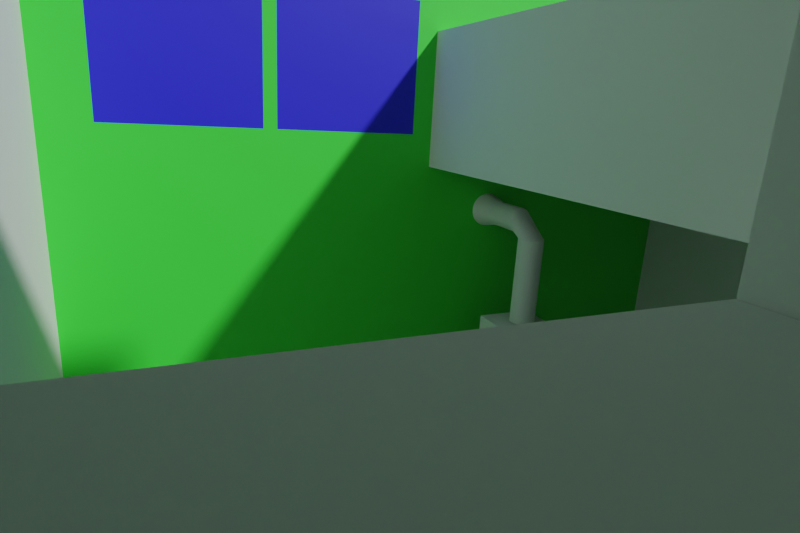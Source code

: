# Source: house.blend  (saved by Blender 2.90.8; exported with 4.5.12 LTS)
import bpy
from mathutils import Matrix  # noqa: F401  (used for matrix-valued properties, if any)

bpy.ops.wm.read_factory_settings(use_empty=True)
scene = bpy.context.scene
scene.name = 'Scene'

# ---- collections
col_living_room = bpy.data.collections.new('Living Room'); scene.collection.children.link(col_living_room)
col_kitchen = bpy.data.collections.new('Kitchen'); scene.collection.children.link(col_kitchen)

# ---- materials (node trees are filled in below, after node groups)
mat_material_001 = bpy.data.materials.new('Material.001')
mat_material_001.use_transparent_shadow = False
mat_material_002 = bpy.data.materials.new('Material.002')
mat_material_002.use_transparent_shadow = False

# ---- material node trees
mat_material_001.use_nodes = True; mat_material_001.node_tree.nodes.clear()
_N = mat_material_001.node_tree.nodes; _L = mat_material_001.node_tree.links
n0 = _N.new('ShaderNodeBsdfPrincipled'); n0.name = 'Principled BSDF'; n0.location = (10, 300)
n0.distribution = 'GGX'
n0.subsurface_method = 'BURLEY'
n0.inputs[0].default_value = (0.05195, 0.8, 0.0514, 1.0)
n0.inputs[3].default_value = 1.45
n0.inputs[27].default_value = (0.0, 0.0, 0.0, 1.0)
n0.inputs[28].default_value = 1.0
n1 = _N.new('ShaderNodeOutputMaterial'); n1.name = 'Material Output'; n1.location = (300, 300)
_L.new(n0.outputs[0], n1.inputs[0])
n1.is_active_output = True
mat_material_002.use_nodes = True; mat_material_002.node_tree.nodes.clear()
_N = mat_material_002.node_tree.nodes; _L = mat_material_002.node_tree.links
n0 = _N.new('ShaderNodeBsdfPrincipled'); n0.name = 'Principled BSDF'; n0.location = (10, 300)
n0.distribution = 'GGX'
n0.subsurface_method = 'BURLEY'
n0.inputs[0].default_value = (0.01982, 0.01812, 0.8, 1.0)
n0.inputs[3].default_value = 1.45
n0.inputs[27].default_value = (0.0, 0.0, 0.0, 1.0)
n0.inputs[28].default_value = 1.0
n1 = _N.new('ShaderNodeOutputMaterial'); n1.name = 'Material Output'; n1.location = (300, 300)
_L.new(n0.outputs[0], n1.inputs[0])
n1.is_active_output = True

# ---- world
world_world = bpy.data.worlds.new('World'); scene.world = world_world
world_world.use_nodes = True; world_world.node_tree.nodes.clear()
_N = world_world.node_tree.nodes; _L = world_world.node_tree.links
n0 = _N.new('ShaderNodeOutputWorld'); n0.name = 'World Output'; n0.location = (300, 300)
n1 = _N.new('ShaderNodeBackground'); n1.name = 'Background'; n1.location = (10, 300)
n1.inputs[0].default_value = (0.05088, 0.05088, 0.05088, 1.0)
_L.new(n1.outputs[0], n0.inputs[0])
n0.is_active_output = True
world_world.color = (0.05088, 0.05088, 0.05088)
world_world.use_sun_shadow = False
world_world.sun_shadow_jitter_overblur = 0.0

# ---- cameras
cam_camera_002 = bpy.data.cameras.new('Camera.002')
cam_camera_002.lens = 25.17
cam_camera_002.show_background_images = True
cam_camera_002.lens_unit = 'FOV'
cam_camera = bpy.data.cameras.new('Camera')
cam_camera.lens = 22.39
cam_camera.show_background_images = True
cam_camera.lens_unit = 'FOV'

# ---- meshes
me_plane_002 = bpy.data.meshes.new('Plane.002')
me_plane_002.from_pydata([(-0.4874, -0.5873, -5.96e-08), (-0.4874, -0.5873, 7.117), (-0.4874, -0.1386, -5.96e-08), (-0.4874, -0.1386, 7.117), (0.2912, -0.5873, -5.96e-08), (0.2912, -0.5873, 7.117), (0.2912, -0.1386, -5.96e-08), (0.2912, -0.1386, 7.117)], [], [(0, 1, 3, 2), (2, 3, 7, 6), (6, 7, 5, 4), (4, 5, 1, 0), (2, 6, 4, 0), (7, 3, 1, 5)])
_uv = me_plane_002.uv_layers.new(name='UVMap')
_uv.uv.foreach_set('vector', [0.375, 0.0, 0.625, 0.0, 0.625, 0.25, 0.375, 0.25, 0.375, 0.25, 0.625, 0.25, 0.625, 0.5, 0.375, 0.5, 0.375, 0.5, 0.625, 0.5, 0.625, 0.75, 0.375, 0.75, 0.375, 0.75, 0.625, 0.75, 0.625, 1.0, 0.375, 1.0, 0.125, 0.5, 0.375, 0.5, 0.375, 0.75, 0.125, 0.75, 0.625, 0.5, 0.875, 0.5, 0.875, 0.75, 0.625, 0.75])
me_plane_002.use_remesh_fix_poles = True
me_plane_002.use_remesh_preserve_attributes = False
me_plane_002.use_mirror_vertex_groups = False
me_plane_002.update()
me_plane_003 = bpy.data.meshes.new('Plane.003')
me_plane_003.from_pydata([(-1.026, -3.411, 0.0), (0.7235, -3.411, 0.0), (-1.026, 1.0, 0.0), (0.7235, 1.0, 0.0)], [], [(0, 1, 3, 2)])
_uv = me_plane_003.uv_layers.new(name='UVMap')
_uv.uv.foreach_set('vector', [0.0, 0.0, 1.0, 0.0, 1.0, 1.0, 0.0, 1.0])
me_plane_003.use_remesh_fix_poles = True
me_plane_003.use_remesh_preserve_attributes = False
me_plane_003.use_mirror_vertex_groups = False
me_plane_003.update()
me_cube_001 = bpy.data.meshes.new('Cube.001')
me_cube_001.from_pydata([(-1.244, -1.0, -0.05951), (-1.244, -1.0, 6.223), (-1.244, -0.8111, -0.05951), (-1.244, -0.8111, 6.223), (9.095, -1.0, -0.05951), (9.095, -1.0, 6.223), (9.095, -0.8111, -0.05951), (9.095, -0.8111, 6.223), (6.133, -0.8111, -0.05951), (6.133, -0.8111, 6.223), (6.133, -1.0, -0.05951), (6.133, -1.0, 6.223), (3.939, -0.8111, -0.05951), (3.939, -1.0, 6.223), (3.939, -0.8111, 6.223), (3.939, -1.0, -0.05951), (3.778, -0.8111, -0.05951), (3.778, -1.0, 6.223), (3.778, -0.8111, 6.223), (3.778, -1.0, -0.05951), (-0.4694, -0.8111, -0.05951), (-0.4694, -1.0, 6.223), (-0.4694, -0.8111, 6.223), (-0.4694, -1.0, -0.05951), (-1.244, -1.0, 3.538), (-1.244, -0.8111, 3.538), (9.095, -0.8111, 3.538), (9.095, -1.0, 3.538), (6.133, -1.0, 3.538), (6.133, -0.8111, 3.538), (3.939, -0.8111, 3.538), (3.939, -1.0, 3.538), (3.778, -0.8111, 3.538), (3.778, -1.0, 3.538), (-0.4694, -0.8111, 3.538), (-0.4694, -1.0, 3.538), (-1.244, -1.0, 4.019), (-1.244, -0.8111, 4.019), (9.095, -0.8111, 4.019), (9.095, -1.0, 4.019), (6.133, -1.0, 4.019), (6.133, -0.8111, 4.019), (3.939, -0.8111, 4.019), (3.939, -1.0, 4.019), (3.778, -0.8111, 4.019), (3.778, -1.0, 4.019), (-0.4694, -0.8111, 4.019), (-0.4694, -1.0, 4.019), (1.558, -0.8111, 6.223), (1.558, -1.0, -0.05951), (1.558, -0.8111, -0.05951), (1.558, -1.0, 6.223), (1.558, -1.0, 3.538), (1.558, -0.8111, 3.538), (1.558, -1.0, 4.019), (1.558, -0.8111, 4.019), (1.743, -0.8111, 6.223), (1.743, -1.0, -0.05951), (1.743, -0.8111, 3.538), (1.743, -0.8111, 4.019), (1.743, -0.8111, -0.05951), (1.743, -1.0, 6.223), (1.743, -1.0, 3.538), (1.743, -1.0, 4.019), (-1.244, -1.0, 5.873), (-1.244, -0.8111, 5.873), (9.095, -0.8111, 5.873), (9.095, -1.0, 5.873), (6.133, -1.0, 5.873), (6.133, -0.8111, 5.873), (3.939, -0.8111, 5.873), (3.939, -1.0, 5.873), (3.778, -0.8111, 5.873), (3.778, -1.0, 5.873), (-0.4694, -0.8111, 5.873), (-0.4694, -1.0, 5.873), (1.558, -1.0, 5.873), (1.558, -0.8111, 5.873), (1.743, -1.0, 5.873), (1.743, -0.8111, 5.873), (-1.244, -1.0, 7.743), (-1.244, -0.8111, 7.743), (6.133, -0.8111, 7.743), (9.095, -0.8111, 7.743), (9.095, -1.0, 7.743), (-0.4694, -1.0, 7.743), (3.939, -0.8111, 7.743), (6.133, -1.0, 7.743), (3.939, -1.0, 7.743), (3.778, -0.8111, 7.743), (3.778, -1.0, 7.743), (1.743, -0.8111, 7.743), (1.558, -1.0, 7.743), (-0.4694, -0.8111, 7.743), (1.558, -0.8111, 7.743), (1.743, -1.0, 7.743)], [], [(64, 1, 3, 65), (69, 9, 7, 66), (66, 7, 5, 67), (75, 21, 1, 64), (8, 6, 4, 10), (61, 17, 90, 95), (22, 3, 81, 93), (12, 8, 10, 15), (67, 5, 11, 68), (70, 14, 9, 69), (72, 18, 14, 70), (16, 12, 15, 19), (5, 7, 83, 84), (68, 11, 13, 71), (60, 16, 19, 57), (79, 56, 18, 72), (18, 56, 91, 89), (71, 13, 17, 73), (65, 3, 22, 74), (2, 20, 23, 0), (11, 5, 84, 87), (76, 51, 21, 75), (49, 52, 35, 23), (2, 25, 34, 20), (15, 31, 33, 19), (60, 58, 32, 16), (10, 28, 31, 15), (16, 32, 30, 12), (12, 30, 29, 8), (4, 27, 28, 10), (23, 35, 24, 0), (6, 26, 27, 4), (8, 29, 26, 6), (0, 24, 25, 2), (52, 54, 47, 35), (25, 37, 46, 34), (31, 43, 45, 33), (58, 59, 44, 32), (28, 40, 43, 31), (32, 44, 42, 30), (30, 42, 41, 29), (27, 39, 40, 28), (35, 47, 36, 24), (26, 38, 39, 27), (29, 41, 38, 26), (24, 36, 37, 25), (34, 46, 55, 53), (62, 63, 54, 52), (20, 34, 53, 50), (57, 62, 52, 49), (78, 61, 51, 76), (21, 51, 92, 85), (74, 22, 48, 77), (20, 50, 49, 23), (14, 18, 89, 86), (73, 17, 61, 78), (19, 33, 62, 57), (33, 45, 63, 62), (53, 55, 59, 58), (50, 53, 58, 60), (77, 48, 56, 79), (50, 60, 57, 49), (55, 77, 79, 59), (45, 73, 78, 63), (46, 74, 77, 55), (63, 78, 76, 54), (54, 76, 75, 47), (37, 65, 74, 46), (43, 71, 73, 45), (59, 79, 72, 44), (40, 68, 71, 43), (44, 72, 70, 42), (42, 70, 69, 41), (39, 67, 68, 40), (47, 75, 64, 36), (38, 66, 67, 39), (41, 69, 66, 38), (36, 64, 65, 37), (93, 81, 80, 85), (83, 82, 87, 84), (82, 86, 88, 87), (86, 89, 90, 88), (94, 93, 85, 92), (91, 94, 92, 95), (89, 91, 95, 90), (3, 1, 80, 81), (48, 22, 93, 94), (1, 21, 85, 80), (56, 48, 94, 91), (7, 9, 82, 83), (9, 14, 86, 82), (51, 61, 95, 92), (13, 11, 87, 88), (17, 13, 88, 90)])
me_cube_001.polygons.foreach_set('material_index', [0, 0, 0, 0, 0, 0, 0, 0, 0, 0, 0, 0, 0, 0, 0, 0, 0, 0, 0, 0, 0, 0, 0, 0, 0, 0, 0, 0, 0, 0, 0, 0, 0, 0, 0, 0, 0, 0, 0, 0, 0, 0, 0, 0, 0, 0, 0, 0, 0, 0, 0, 0, 0, 0, 0, 0, 0, 0, 0, 0, 0, 0, 0, 1, 1, 0, 1, 0, 0, 1, 0, 0, 0, 0, 0, 0, 0, 0, 0, 0, 0, 0, 0, 0, 0, 0, 0, 0, 0, 0, 0, 0, 0, 0])
_uv = me_cube_001.uv_layers.new(name='UVMap')
_uv.uv.foreach_set('vector', [0.6043, 0.0, 0.625, 0.0, 0.625, 0.25, 0.6043, 0.25, 0.6043, 0.4355, 0.625, 0.4355, 0.625, 0.5, 0.6043, 0.5, 0.6043, 0.5, 0.625, 0.5, 0.625, 0.75, 0.6043, 0.75, 0.6043, 0.9925, 0.625, 0.9925, 0.625, 1.0, 0.6043, 1.0, 0.3105, 0.5, 0.375, 0.5, 0.375, 0.75, 0.3105, 0.75, 0.625, 0.9594, 0.625, 0.9356, 0.625, 0.9356, 0.625, 0.9594, 0.625, 0.2575, 0.625, 0.25, 0.625, 0.25, 0.625, 0.2575, 0.2537, 0.5, 0.3105, 0.5, 0.3105, 0.75, 0.2537, 0.75, 0.6043, 0.75, 0.625, 0.75, 0.625, 0.8145, 0.6043, 0.8145, 0.6043, 0.3787, 0.625, 0.3787, 0.625, 0.4355, 0.6043, 0.4355, 0.6043, 0.3144, 0.625, 0.3144, 0.625, 0.3787, 0.6043, 0.3787, 0.1894, 0.5, 0.2537, 0.5, 0.2537, 0.75, 0.1894, 0.75, 0.625, 0.75, 0.625, 0.5, 0.625, 0.5, 0.625, 0.75, 0.6043, 0.8145, 0.625, 0.8145, 0.625, 0.8713, 0.6043, 0.8713, 0.1656, 0.5, 0.1894, 0.5, 0.1894, 0.75, 0.1656, 0.75, 0.6043, 0.2906, 0.625, 0.2906, 0.625, 0.3144, 0.6043, 0.3144, 0.625, 0.3144, 0.625, 0.2906, 0.625, 0.2906, 0.625, 0.3144, 0.6043, 0.8713, 0.625, 0.8713, 0.625, 0.9356, 0.6043, 0.9356, 0.6043, 0.25, 0.625, 0.25, 0.625, 0.2575, 0.6043, 0.2575, 0.125, 0.5, 0.1325, 0.5, 0.1325, 0.75, 0.125, 0.75, 0.625, 0.8145, 0.625, 0.75, 0.625, 0.75, 0.625, 0.8145, 0.6043, 0.962, 0.625, 0.962, 0.625, 0.9925, 0.6043, 0.9925, 0.375, 0.962, 0.5182, 0.962, 0.5182, 0.9925, 0.375, 0.9925, 0.375, 0.25, 0.5182, 0.25, 0.5182, 0.2575, 0.375, 0.2575, 0.375, 0.8713, 0.5182, 0.8713, 0.5182, 0.9356, 0.375, 0.9356, 0.375, 0.2906, 0.5182, 0.2906, 0.5182, 0.3144, 0.375, 0.3144, 0.375, 0.8145, 0.5182, 0.8145, 0.5182, 0.8713, 0.375, 0.8713, 0.375, 0.3144, 0.5182, 0.3144, 0.5182, 0.3787, 0.375, 0.3787, 0.375, 0.3787, 0.5182, 0.3787, 0.5182, 0.4355, 0.375, 0.4355, 0.375, 0.75, 0.5182, 0.75, 0.5182, 0.8145, 0.375, 0.8145, 0.375, 0.9925, 0.5182, 0.9925, 0.5182, 1.0, 0.375, 1.0, 0.375, 0.5, 0.5182, 0.5, 0.5182, 0.75, 0.375, 0.75, 0.375, 0.4355, 0.5182, 0.4355, 0.5182, 0.5, 0.375, 0.5, 0.375, 0.0, 0.5182, 0.0, 0.5182, 0.25, 0.375, 0.25, 0.5182, 0.962, 0.5373, 0.962, 0.5373, 0.9925, 0.5182, 0.9925, 0.5182, 0.25, 0.5373, 0.25, 0.5373, 0.2575, 0.5182, 0.2575, 0.5182, 0.8713, 0.5373, 0.8713, 0.5373, 0.9356, 0.5182, 0.9356, 0.5182, 0.2906, 0.5373, 0.2906, 0.5373, 0.3144, 0.5182, 0.3144, 0.5182, 0.8145, 0.5373, 0.8145, 0.5373, 0.8713, 0.5182, 0.8713, 0.5182, 0.3144, 0.5373, 0.3144, 0.5373, 0.3787, 0.5182, 0.3787, 0.5182, 0.3787, 0.5373, 0.3787, 0.5373, 0.4355, 0.5182, 0.4355, 0.5182, 0.75, 0.5373, 0.75, 0.5373, 0.8145, 0.5182, 0.8145, 0.5182, 0.9925, 0.5373, 0.9925, 0.5373, 1.0, 0.5182, 1.0, 0.5182, 0.5, 0.5373, 0.5, 0.5373, 0.75, 0.5182, 0.75, 0.5182, 0.4355, 0.5373, 0.4355, 0.5373, 0.5, 0.5182, 0.5, 0.5182, 0.0, 0.5373, 0.0, 0.5373, 0.25, 0.5182, 0.25, 0.5182, 0.2575, 0.5373, 0.2575, 0.5373, 0.288, 0.5182, 0.288, 0.5182, 0.9594, 0.5373, 0.9594, 0.5373, 0.962, 0.5182, 0.962, 0.375, 0.2575, 0.5182, 0.2575, 0.5182, 0.288, 0.375, 0.288, 0.375, 0.9594, 0.5182, 0.9594, 0.5182, 0.962, 0.375, 0.962, 0.6043, 0.9594, 0.625, 0.9594, 0.625, 0.962, 0.6043, 0.962, 0.625, 0.9925, 0.625, 0.962, 0.625, 0.962, 0.625, 0.9925, 0.6043, 0.2575, 0.625, 0.2575, 0.625, 0.288, 0.6043, 0.288, 0.1325, 0.5, 0.163, 0.5, 0.163, 0.75, 0.1325, 0.75, 0.625, 0.3787, 0.625, 0.3144, 0.625, 0.3144, 0.625, 0.3787, 0.6043, 0.9356, 0.625, 0.9356, 0.625, 0.9594, 0.6043, 0.9594, 0.375, 0.9356, 0.5182, 0.9356, 0.5182, 0.9594, 0.375, 0.9594, 0.5182, 0.9356, 0.5373, 0.9356, 0.5373, 0.9594, 0.5182, 0.9594, 0.5182, 0.288, 0.5373, 0.288, 0.5373, 0.2906, 0.5182, 0.2906, 0.375, 0.288, 0.5182, 0.288, 0.5182, 0.2906, 0.375, 0.2906, 0.6043, 0.288, 0.625, 0.288, 0.625, 0.2906, 0.6043, 0.2906, 0.163, 0.5, 0.1656, 0.5, 0.1656, 0.75, 0.163, 0.75, 0.5373, 0.288, 0.6043, 0.288, 0.6043, 0.2906, 0.5373, 0.2906, 0.5373, 0.9356, 0.6043, 0.9356, 0.6043, 0.9594, 0.5373, 0.9594, 0.5373, 0.2575, 0.6043, 0.2575, 0.6043, 0.288, 0.5373, 0.288, 0.5373, 0.9594, 0.6043, 0.9594, 0.6043, 0.962, 0.5373, 0.962, 0.5373, 0.962, 0.6043, 0.962, 0.6043, 0.9925, 0.5373, 0.9925, 0.5373, 0.25, 0.6043, 0.25, 0.6043, 0.2575, 0.5373, 0.2575, 0.5373, 0.8713, 0.6043, 0.8713, 0.6043, 0.9356, 0.5373, 0.9356, 0.5373, 0.2906, 0.6043, 0.2906, 0.6043, 0.3144, 0.5373, 0.3144, 0.5373, 0.8145, 0.6043, 0.8145, 0.6043, 0.8713, 0.5373, 0.8713, 0.5373, 0.3144, 0.6043, 0.3144, 0.6043, 0.3787, 0.5373, 0.3787, 0.5373, 0.3787, 0.6043, 0.3787, 0.6043, 0.4355, 0.5373, 0.4355, 0.5373, 0.75, 0.6043, 0.75, 0.6043, 0.8145, 0.5373, 0.8145, 0.5373, 0.9925, 0.6043, 0.9925, 0.6043, 1.0, 0.5373, 1.0, 0.5373, 0.5, 0.6043, 0.5, 0.6043, 0.75, 0.5373, 0.75, 0.5373, 0.4355, 0.6043, 0.4355, 0.6043, 0.5, 0.5373, 0.5, 0.5373, 0.0, 0.6043, 0.0, 0.6043, 0.25, 0.5373, 0.25, 0.8675, 0.5, 0.875, 0.5, 0.875, 0.75, 0.8675, 0.75, 0.625, 0.5, 0.6895, 0.5, 0.6895, 0.75, 0.625, 0.75, 0.6895, 0.5, 0.7463, 0.5, 0.7463, 0.75, 0.6895, 0.75, 0.7463, 0.5, 0.8106, 0.5, 0.8106, 0.75, 0.7463, 0.75, 0.837, 0.5, 0.8675, 0.5, 0.8675, 0.75, 0.837, 0.75, 0.8344, 0.5, 0.837, 0.5, 0.837, 0.75, 0.8344, 0.75, 0.8106, 0.5, 0.8344, 0.5, 0.8344, 0.75, 0.8106, 0.75, 0.625, 0.25, 0.625, 0.0, 0.625, 0.0, 0.625, 0.25, 0.625, 0.288, 0.625, 0.2575, 0.625, 0.2575, 0.625, 0.288, 0.625, 1.0, 0.625, 0.9925, 0.625, 0.9925, 0.625, 1.0, 0.625, 0.2906, 0.625, 0.288, 0.625, 0.288, 0.625, 0.2906, 0.625, 0.5, 0.625, 0.4355, 0.625, 0.4355, 0.625, 0.5, 0.625, 0.4355, 0.625, 0.3787, 0.625, 0.3787, 0.625, 0.4355, 0.625, 0.962, 0.625, 0.9594, 0.625, 0.9594, 0.625, 0.962, 0.625, 0.8713, 0.625, 0.8145, 0.625, 0.8145, 0.625, 0.8713, 0.625, 0.9356, 0.625, 0.8713, 0.625, 0.8713, 0.625, 0.9356])
me_cube_001.materials.append(mat_material_001)
me_cube_001.materials.append(mat_material_002)
me_cube_001.use_remesh_fix_poles = True
me_cube_001.use_remesh_preserve_attributes = False
me_cube_001.use_mirror_vertex_groups = False
me_cube_001.update()
me_cube_001.normals_split_custom_set([tuple(v) for v in zip(*[iter([-1.0, 0.0, 0.0, -1.0, 0.0, 0.0, -1.0, 0.0, 0.0, -1.0, 0.0, 0.0, 0.0, 1.0, 0.0, 0.0, 1.0, 0.0, 0.0, 1.0, 0.0, 0.0, 1.0, 0.0, 1.0, 0.0, 0.0, 1.0, 0.0, 0.0, 1.0, 0.0, 0.0, 1.0, 0.0, 0.0, 0.0, -1.0, 0.0, 0.0, -1.0, 0.0, 0.0, -1.0, 0.0, 0.0, -1.0, 0.0, 0.0, 0.0, -1.0, 0.0, 0.0, -1.0, 0.0, 0.0, -1.0, 0.0, 0.0, -1.0, 0.0, -1.0, 0.0, 0.0, -1.0, 0.0, 0.0, -1.0, 0.0, 0.0, -1.0, 0.0, 0.0, 1.0, 0.0, 0.0, 1.0, 0.0, 0.0, 1.0, 0.0, 0.0, 1.0, 0.0, 0.0, 0.0, -1.0, 0.0, 0.0, -1.0, 0.0, 0.0, -1.0, 0.0, 0.0, -1.0, 0.0, -1.0, 0.0, 0.0, -1.0, 0.0, 0.0, -1.0, 0.0, 0.0, -1.0, 0.0, 0.0, 1.0, 0.0, 0.0, 1.0, 0.0, 0.0, 1.0, 0.0, 0.0, 1.0, 0.0, 0.0, 1.0, 0.0, 0.0, 1.0, 0.0, 0.0, 1.0, 0.0, 0.0, 1.0, 0.0, 0.0, 0.0, -1.0, 0.0, 0.0, -1.0, 0.0, 0.0, -1.0, 0.0, 0.0, -1.0, 1.0, 0.0, 0.0, 1.0, 0.0, 0.0, 1.0, 0.0, 0.0, 1.0, 0.0, 0.0, 0.0, -1.0, 0.0, 0.0, -1.0, 0.0, 0.0, -1.0, 0.0, 0.0, -1.0, 0.0, 0.0, 0.0, -1.0, 0.0, 0.0, -1.0, 0.0, 0.0, -1.0, 0.0, 0.0, -1.0, 0.0, 1.0, 0.0, 0.0, 1.0, 0.0, 0.0, 1.0, 0.0, 0.0, 1.0, 0.0, 0.0, 1.0, 0.0, 0.0, 1.0, 0.0, 0.0, 1.0, 0.0, 0.0, 1.0, 0.0, 0.0, -1.0, 0.0, 0.0, -1.0, 0.0, 0.0, -1.0, 0.0, 0.0, -1.0, 0.0, 0.0, 1.0, 0.0, 0.0, 1.0, 0.0, 0.0, 1.0, 0.0, 0.0, 1.0, 0.0, 0.0, 0.0, -1.0, 0.0, 0.0, -1.0, 0.0, 0.0, -1.0, 0.0, 0.0, -1.0, 0.0, -1.0, 0.0, 0.0, -1.0, 0.0, 0.0, -1.0, 0.0, 0.0, -1.0, 0.0, 0.0, -1.0, 0.0, 0.0, -1.0, 0.0, 0.0, -1.0, 0.0, 0.0, -1.0, 0.0, 0.0, -1.0, 8.173e-09, 0.0, -1.0, 8.173e-09, 0.0, -1.0, 8.173e-09, 0.0, -1.0, 8.173e-09, 0.0, 1.0, 4.04e-09, 0.0, 1.0, 4.04e-09, 0.0, 1.0, 4.04e-09, 0.0, 1.0, 4.04e-09, 0.0, -1.0, 0.0, 0.0, -1.0, 0.0, 0.0, -1.0, 0.0, 0.0, -1.0, 0.0, 0.0, 1.0, 0.0, 0.0, 1.0, 0.0, 0.0, 1.0, 0.0, 0.0, 1.0, 0.0, 0.0, -1.0, 0.0, 0.0, -1.0, 0.0, 0.0, -1.0, 0.0, 0.0, -1.0, 0.0, 0.0, 1.0, 0.0, 0.0, 1.0, 0.0, 0.0, 1.0, 0.0, 0.0, 1.0, 0.0, 0.0, 1.0, 0.0, 0.0, 1.0, 0.0, 0.0, 1.0, 0.0, 0.0, 1.0, 0.0, 0.0, -1.0, 0.0, 0.0, -1.0, 0.0, 0.0, -1.0, 0.0, 0.0, -1.0, 0.0, 0.0, -1.0, 0.0, 0.0, -1.0, 0.0, 0.0, -1.0, 0.0, 0.0, -1.0, 0.0, 1.0, 0.0, 0.0, 1.0, 0.0, 0.0, 1.0, 0.0, 0.0, 1.0, 0.0, 0.0, 0.0, 1.0, 0.0, 0.0, 1.0, 0.0, 0.0, 1.0, 0.0, 0.0, 1.0, 0.0, -1.0, 0.0, 0.0, -1.0, 0.0, 0.0, -1.0, 0.0, 0.0, -1.0, 0.0, 0.0, 0.0, -1.0, 0.0, 0.0, -1.0, 0.0, 0.0, -1.0, 0.0, 0.0, -1.0, 0.0, 0.0, 1.0, 0.0, 0.0, 1.0, 0.0, 0.0, 1.0, 0.0, 0.0, 1.0, 0.0, 0.0, -1.0, 0.0, 0.0, -1.0, 0.0, 0.0, -1.0, 0.0, 0.0, -1.0, 0.0, 0.0, 1.0, 0.0, 0.0, 1.0, 0.0, 0.0, 1.0, 0.0, 0.0, 1.0, 0.0, 0.0, -1.0, 0.0, 0.0, -1.0, 0.0, 0.0, -1.0, 0.0, 0.0, -1.0, 0.0, 0.0, 1.0, 0.0, 0.0, 1.0, 0.0, 0.0, 1.0, 0.0, 0.0, 1.0, 0.0, 0.0, 1.0, 0.0, 0.0, 1.0, 0.0, 0.0, 1.0, 0.0, 0.0, 1.0, 0.0, 0.0, -1.0, 0.0, 0.0, -1.0, 0.0, 0.0, -1.0, 0.0, 0.0, -1.0, 0.0, 0.0, -1.0, 0.0, 0.0, -1.0, 0.0, 0.0, -1.0, 0.0, 0.0, -1.0, 0.0, 1.0, 0.0, 0.0, 1.0, 0.0, 0.0, 1.0, 0.0, 0.0, 1.0, 0.0, 0.0, 0.0, 1.0, 0.0, 0.0, 1.0, 0.0, 0.0, 1.0, 0.0, 0.0, 1.0, 0.0, -1.0, 0.0, 0.0, -1.0, 0.0, 0.0, -1.0, 0.0, 0.0, -1.0, 0.0, 0.0, 0.0, 1.0, 0.0, 0.0, 1.0, 0.0, 0.0, 1.0, 0.0, 0.0, 1.0, 0.0, 0.0, -1.0, 0.0, 0.0, -1.0, 0.0, 0.0, -1.0, 0.0, 0.0, -1.0, 0.0, 0.0, 1.0, -1.635e-08, 0.0, 1.0, -1.635e-08, 0.0, 1.0, -1.635e-08, 0.0, 1.0, -1.635e-08, 0.0, -1.0, 0.0, 0.0, -1.0, 0.0, 0.0, -1.0, 0.0, 0.0, -1.0, 0.0, 0.0, -1.0, 0.0, 0.0, -1.0, 0.0, 0.0, -1.0, 0.0, 0.0, -1.0, 0.0, 0.0, -1.0, 0.0, 0.0, -1.0, 0.0, 0.0, -1.0, 0.0, 0.0, -1.0, 0.0, 0.0, 1.0, 0.0, 0.0, 1.0, 0.0, 0.0, 1.0, 0.0, 0.0, 1.0, 0.0, 0.0, 0.0, -1.0, 0.0, 0.0, -1.0, 0.0, 0.0, -1.0, 0.0, 0.0, -1.0, 0.0, 1.0, 0.0, 0.0, 1.0, 0.0, 0.0, 1.0, 0.0, 0.0, 1.0, 0.0, 0.0, -1.0, 0.0, 0.0, -1.0, 0.0, 0.0, -1.0, 0.0, 0.0, -1.0, 0.0, 0.0, -1.0, 0.0, 0.0, -1.0, 0.0, 0.0, -1.0, 0.0, 0.0, -1.0, 0.0, 0.0, -1.0, 0.0, 0.0, -1.0, 0.0, 0.0, -1.0, 0.0, 0.0, -1.0, 0.0, 0.0, 1.0, 0.0, 0.0, 1.0, 0.0, 0.0, 1.0, 0.0, 0.0, 1.0, 0.0, 0.0, 1.0, 0.0, 0.0, 1.0, 0.0, 0.0, 1.0, 0.0, 0.0, 1.0, 0.0, 0.0, 1.0, 0.0, 0.0, 1.0, 0.0, 0.0, 1.0, 0.0, 0.0, 1.0, 0.0, 0.0, 0.0, -1.0, 0.0, 0.0, -1.0, 0.0, 0.0, -1.0, 0.0, 0.0, -1.0, 0.0, 1.0, 0.0, 0.0, 1.0, 0.0, 0.0, 1.0, 0.0, 0.0, 1.0, 0.0, 0.0, -1.0, 0.0, 0.0, -1.0, 0.0, 0.0, -1.0, 0.0, 0.0, -1.0, 0.0, 0.0, 1.0, 0.0, 0.0, 1.0, 0.0, 0.0, 1.0, 0.0, 0.0, 1.0, 0.0, 0.0, -1.0, 0.0, 0.0, -1.0, 0.0, 0.0, -1.0, 0.0, 0.0, -1.0, 0.0, 0.0, -1.0, -4.758e-08, 0.0, -1.0, -4.758e-08, 0.0, -1.0, -4.758e-08, 0.0, -1.0, -4.758e-08, 0.0, 1.0, 7.84e-09, 0.0, 1.0, 7.84e-09, 0.0, 1.0, 7.84e-09, 0.0, 1.0, 7.84e-09, 0.0, -1.0, 0.0, 0.0, -1.0, 0.0, 0.0, -1.0, 0.0, 0.0, -1.0, 0.0, 0.0, 1.0, 0.0, 0.0, 1.0, 0.0, 0.0, 1.0, 0.0, 0.0, 1.0, 0.0, 0.0, -1.0, 0.0, 0.0, -1.0, 0.0, 0.0, -1.0, 0.0, 0.0, -1.0, 0.0, 0.0, 1.0, 0.0, 0.0, 1.0, 0.0, 0.0, 1.0, 0.0, 0.0, 1.0, 0.0, 0.0, 1.0, 2.214e-08, 0.0, 1.0, 2.214e-08, 0.0, 1.0, 2.214e-08, 0.0, 1.0, 2.214e-08, 0.0, -1.0, 0.0, 0.0, -1.0, 0.0, 0.0, -1.0, 0.0, 0.0, -1.0, 0.0, 0.0, -1.0, 0.0, 0.0, -1.0, 0.0, 0.0, -1.0, 0.0, 0.0, -1.0, 0.0, 1.0, 0.0, 0.0, 1.0, 0.0, 0.0, 1.0, 0.0, 0.0, 1.0, 0.0, 0.0, 0.0, 1.0, 0.0, 0.0, 1.0, 0.0, 0.0, 1.0, 0.0, 0.0, 1.0, 0.0, -1.0, 0.0, 0.0, -1.0, 0.0, 0.0, -1.0, 0.0, 0.0, -1.0, 0.0, 0.0, 0.0, 0.0, 1.0, 0.0, 0.0, 1.0, 0.0, 0.0, 1.0, 0.0, 0.0, 1.0, 0.0, 0.0, 1.0, 0.0, 0.0, 1.0, 0.0, 0.0, 1.0, 0.0, 0.0, 1.0, 0.0, 0.0, 1.0, 0.0, 0.0, 1.0, 0.0, 0.0, 1.0, 0.0, 0.0, 1.0, 0.0, 0.0, 1.0, 0.0, 0.0, 1.0, 0.0, 0.0, 1.0, 0.0, 0.0, 1.0, 0.0, 0.0, 1.0, 0.0, 0.0, 1.0, 0.0, 0.0, 1.0, 0.0, 0.0, 1.0, 0.0, 0.0, 1.0, 0.0, 0.0, 1.0, 0.0, 0.0, 1.0, 0.0, 0.0, 1.0, 0.0, 0.0, 1.0, 0.0, 0.0, 1.0, 0.0, 0.0, 1.0, 0.0, 0.0, 1.0, -1.0, 0.0, 0.0, -1.0, 0.0, 0.0, -1.0, 0.0, 0.0, -1.0, 0.0, 0.0, 0.0, 1.0, 0.0, 0.0, 1.0, 0.0, 0.0, 1.0, 0.0, 0.0, 1.0, 0.0, 0.0, -1.0, 0.0, 0.0, -1.0, 0.0, 0.0, -1.0, 0.0, 0.0, -1.0, 0.0, 0.0, 1.0, 0.0, 0.0, 1.0, 0.0, 0.0, 1.0, 0.0, 0.0, 1.0, 0.0, 0.0, 1.0, 0.0, 0.0, 1.0, 0.0, 0.0, 1.0, 0.0, 0.0, 1.0, 0.0, 0.0, 1.0, 0.0, 0.0, 1.0, 0.0, 0.0, 1.0, 0.0, 0.0, 1.0, 0.0, 0.0, -1.0, 0.0, 0.0, -1.0, 0.0, 0.0, -1.0, 0.0, 0.0, -1.0, 0.0, 0.0, -1.0, 0.0, 0.0, -1.0, 0.0, 0.0, -1.0, 0.0, 0.0, -1.0, 0.0, 0.0, -1.0, 0.0, 0.0, -1.0, 0.0, 0.0, -1.0, 0.0, 0.0, -1.0, 0.0])] * 3)])
me_cube_002 = bpy.data.meshes.new('Cube.002')
me_cube_002.from_pydata([(-0.7153, -13.16, -0.05951), (-0.7153, -13.16, 7.743), (-0.7153, 5.624, -0.05951), (-0.7153, 5.624, 7.743), (-0.5647, -13.16, -0.05951), (-0.5647, -13.16, 7.743), (-0.5647, 5.624, -0.05951), (-0.5647, 5.624, 7.743)], [], [(0, 1, 3, 2), (2, 3, 7, 6), (6, 7, 5, 4), (4, 5, 1, 0), (2, 6, 4, 0), (7, 3, 1, 5)])
_uv = me_cube_002.uv_layers.new(name='UVMap')
_uv.uv.foreach_set('vector', [0.375, 0.0, 0.625, 0.0, 0.625, 0.25, 0.375, 0.25, 0.375, 0.25, 0.625, 0.25, 0.625, 0.5, 0.375, 0.5, 0.375, 0.5, 0.625, 0.5, 0.625, 0.75, 0.375, 0.75, 0.375, 0.75, 0.625, 0.75, 0.625, 1.0, 0.375, 1.0, 0.125, 0.5, 0.375, 0.5, 0.375, 0.75, 0.125, 0.75, 0.625, 0.5, 0.875, 0.5, 0.875, 0.75, 0.625, 0.75])
me_cube_002.use_remesh_fix_poles = True
me_cube_002.use_remesh_preserve_attributes = False
me_cube_002.use_mirror_vertex_groups = False
me_cube_002.update()
me_cube_003 = bpy.data.meshes.new('Cube.003')
me_cube_003.from_pydata([(-1.0, -1.0, 0.0), (-1.0, -1.0, 0.1924), (-1.0, 1.804, 0.0), (-1.0, 1.804, 0.1924), (1.194, -1.0, 0.0), (1.194, -1.0, 0.1924), (1.194, 1.804, 0.0), (1.194, 1.804, 0.1924)], [], [(0, 1, 3, 2), (2, 3, 7, 6), (6, 7, 5, 4), (4, 5, 1, 0), (2, 6, 4, 0), (7, 3, 1, 5)])
_uv = me_cube_003.uv_layers.new(name='UVMap')
_uv.uv.foreach_set('vector', [0.375, 0.0, 0.625, 0.0, 0.625, 0.25, 0.375, 0.25, 0.375, 0.25, 0.625, 0.25, 0.625, 0.5, 0.375, 0.5, 0.375, 0.5, 0.625, 0.5, 0.625, 0.75, 0.375, 0.75, 0.375, 0.75, 0.625, 0.75, 0.625, 1.0, 0.375, 1.0, 0.125, 0.5, 0.375, 0.5, 0.375, 0.75, 0.125, 0.75, 0.625, 0.5, 0.875, 0.5, 0.875, 0.75, 0.625, 0.75])
me_cube_003.use_remesh_fix_poles = True
me_cube_003.use_remesh_preserve_attributes = False
me_cube_003.use_mirror_vertex_groups = False
me_cube_003.update()
me_cube_004 = bpy.data.meshes.new('Cube.004')
me_cube_004.from_pydata([(-0.2452, 0.246, -1.0), (-0.2452, 0.246, -0.8211), (-0.2452, 0.6466, -1.0), (-0.2452, 0.6466, -0.8211), (0.3181, 0.246, -1.0), (0.3181, 0.246, -0.8211), (0.3181, 0.6466, -1.0), (0.3181, 0.6466, -0.8211), (-0.3964, 0.1384, -0.7461), (-0.3964, 0.9627, -0.7461), (0.4693, 0.9627, -0.7461), (0.4693, 0.1384, -0.7461), (-0.3964, 0.1384, 0.1359), (-0.3964, 0.9627, 0.1359), (0.4693, 0.9627, 0.1359), (0.4693, 0.1384, 0.1359), (0.06484, 0.336, 0.1586), (0.06484, 0.336, 1.441), (0.02809, 0.3396, 0.1586), (0.02809, 0.3396, 1.441), (-0.007256, 0.3503, 0.1586), (-0.007256, 0.3503, 1.441), (-0.03983, 0.3677, 0.1586), (-0.03983, 0.3677, 1.441), (-0.06838, 0.3912, 0.1586), (-0.06838, 0.3912, 1.441), (-0.09181, 0.4197, 0.1586), (-0.09181, 0.4197, 1.441), (-0.1092, 0.4523, 0.1586), (-0.1092, 0.4523, 1.441), (-0.1199, 0.4876, 0.1586), (-0.1199, 0.4876, 1.441), (-0.1236, 0.5244, 0.1586), (-0.1236, 0.5244, 1.441), (-0.1199, 0.5611, 0.1586), (-0.1199, 0.5611, 1.441), (-0.1092, 0.5965, 0.1586), (-0.1092, 0.5965, 1.441), (-0.09181, 0.629, 0.1586), (-0.09181, 0.629, 1.441), (-0.06838, 0.6576, 0.1586), (-0.06838, 0.6576, 1.441), (-0.03983, 0.681, 0.1586), (-0.03983, 0.681, 1.441), (-0.007256, 0.6984, 0.1586), (-0.007256, 0.6984, 1.441), (0.02809, 0.7092, 0.1586), (0.02809, 0.7092, 1.441), (0.06484, 0.7128, 0.1586), (0.06484, 0.7128, 1.441), (0.1016, 0.7092, 0.1586), (0.1016, 0.7092, 1.441), (0.1369, 0.6984, 0.1586), (0.1369, 0.6984, 1.441), (0.1695, 0.681, 0.1586), (0.1695, 0.681, 1.441), (0.1981, 0.6576, 0.1586), (0.1981, 0.6576, 1.441), (0.2215, 0.629, 0.1586), (0.2215, 0.629, 1.441), (0.2389, 0.5965, 0.1586), (0.2389, 0.5965, 1.441), (0.2496, 0.5611, 0.1586), (0.2496, 0.5611, 1.441), (0.2532, 0.5244, 0.1586), (0.2532, 0.5244, 1.441), (0.2496, 0.4876, 0.1586), (0.2496, 0.4876, 1.441), (0.2389, 0.4523, 0.1586), (0.2389, 0.4523, 1.441), (0.2215, 0.4197, 0.1586), (0.2215, 0.4197, 1.441), (0.1981, 0.3912, 0.1586), (0.1981, 0.3912, 1.441), (0.1695, 0.3677, 0.1586), (0.1695, 0.3677, 1.441), (0.1369, 0.3503, 0.1586), (0.1369, 0.3503, 1.441), (0.1016, 0.3396, 0.1586), (0.1016, 0.3396, 1.441), (0.02809, 0.8607, 1.845), (0.06484, 0.8607, 1.849), (-0.007256, 0.8607, 1.834), (-0.03983, 0.8607, 1.817), (-0.06838, 0.8607, 1.793), (-0.09181, 0.8607, 1.765), (-0.1092, 0.8607, 1.732), (-0.1199, 0.8607, 1.697), (-0.1236, 0.8607, 1.66), (-0.1199, 0.8607, 1.623), (-0.1092, 0.8607, 1.588), (-0.09181, 0.8607, 1.556), (-0.06838, 0.8607, 1.527), (-0.03983, 0.8607, 1.504), (-0.007256, 0.8607, 1.486), (0.02809, 0.8607, 1.475), (0.06484, 0.8607, 1.472), (0.1016, 0.8607, 1.475), (0.1369, 0.8607, 1.486), (0.1695, 0.8607, 1.504), (0.1981, 0.8607, 1.527), (0.2215, 0.8607, 1.556), (0.2389, 0.8607, 1.588), (0.2496, 0.8607, 1.623), (0.2533, 0.8607, 1.66), (0.2496, 0.8607, 1.697), (0.2389, 0.8607, 1.732), (0.2215, 0.8607, 1.765), (0.1981, 0.8607, 1.793), (0.1695, 0.8607, 1.817), (0.1369, 0.8607, 1.834), (0.1016, 0.8607, 1.845), (0.02809, 0.8607, 1.845), (0.06484, 0.8607, 1.849), (-0.007256, 0.8607, 1.834), (-0.03983, 0.8607, 1.817), (-0.06838, 0.8607, 1.793), (-0.09181, 0.8607, 1.765), (-0.1092, 0.8607, 1.732), (-0.1199, 0.8607, 1.697), (-0.1236, 0.8607, 1.66), (-0.1199, 0.8607, 1.623), (-0.1092, 0.8607, 1.588), (-0.09181, 0.8607, 1.556), (-0.06838, 0.8607, 1.527), (-0.03983, 0.8607, 1.504), (-0.007256, 0.8607, 1.486), (0.02809, 0.8607, 1.475), (0.06484, 0.8607, 1.472), (0.1016, 0.8607, 1.475), (0.1369, 0.8607, 1.486), (0.1695, 0.8607, 1.504), (0.1981, 0.8607, 1.527), (0.2215, 0.8607, 1.556), (0.2389, 0.8607, 1.588), (0.2496, 0.8607, 1.623), (0.2533, 0.8607, 1.66), (0.2496, 0.8607, 1.697), (0.2389, 0.8607, 1.732), (0.2215, 0.8607, 1.765), (0.1981, 0.8607, 1.793), (0.1695, 0.8607, 1.817), (0.1369, 0.8607, 1.834), (0.1016, 0.8607, 1.845), (0.02809, 1.429, 1.845), (0.06484, 1.429, 1.849), (-0.007256, 1.429, 1.834), (-0.03983, 1.429, 1.817), (-0.06838, 1.429, 1.793), (-0.09181, 1.429, 1.765), (-0.1092, 1.429, 1.732), (-0.1199, 1.429, 1.697), (-0.1236, 1.429, 1.66), (-0.1199, 1.429, 1.623), (-0.1092, 1.429, 1.588), (-0.09181, 1.429, 1.556), (-0.06838, 1.429, 1.527), (-0.03983, 1.429, 1.504), (-0.007256, 1.429, 1.486), (0.02809, 1.429, 1.475), (0.06484, 1.429, 1.472), (0.1016, 1.429, 1.475), (0.1369, 1.429, 1.486), (0.1695, 1.429, 1.504), (0.1981, 1.429, 1.527), (0.2215, 1.429, 1.556), (0.2389, 1.429, 1.588), (0.2496, 1.429, 1.623), (0.2533, 1.429, 1.66), (0.2496, 1.429, 1.697), (0.2389, 1.429, 1.732), (0.2215, 1.429, 1.765), (0.1981, 1.429, 1.793), (0.1695, 1.429, 1.817), (0.1369, 1.429, 1.834), (0.1016, 1.429, 1.845), (0.005605, 1.993, 1.958), (0.06484, 1.993, 1.964), (-0.05136, 1.993, 1.941), (-0.1039, 1.993, 1.913), (-0.1499, 1.993, 1.875), (-0.1876, 1.993, 1.829), (-0.2157, 1.993, 1.776), (-0.233, 1.993, 1.719), (-0.2388, 1.993, 1.66), (-0.233, 1.993, 1.601), (-0.2157, 1.993, 1.544), (-0.1876, 1.993, 1.492), (-0.1499, 1.993, 1.446), (-0.1039, 1.993, 1.408), (-0.05136, 1.993, 1.38), (0.005605, 1.993, 1.362), (0.06484, 1.993, 1.357), (0.1241, 1.993, 1.362), (0.181, 1.993, 1.38), (0.2335, 1.993, 1.408), (0.2796, 1.993, 1.446), (0.3173, 1.993, 1.492), (0.3454, 1.993, 1.544), (0.3627, 1.993, 1.601), (0.3685, 1.993, 1.66), (0.3627, 1.993, 1.719), (0.3454, 1.993, 1.776), (0.3173, 1.993, 1.829), (0.2796, 1.993, 1.875), (0.2335, 1.993, 1.913), (0.181, 1.993, 1.941), (0.1241, 1.993, 1.958)], [], [(0, 1, 3, 2), (2, 3, 7, 6), (6, 7, 5, 4), (4, 5, 1, 0), (2, 6, 4, 0), (3, 1, 8, 9), (8, 11, 15, 12), (1, 5, 11, 8), (7, 3, 9, 10), (5, 7, 10, 11), (14, 13, 12, 15), (10, 9, 13, 14), (11, 10, 14, 15), (9, 8, 12, 13), (16, 17, 19, 18), (18, 19, 21, 20), (20, 21, 23, 22), (22, 23, 25, 24), (24, 25, 27, 26), (26, 27, 29, 28), (28, 29, 31, 30), (30, 31, 33, 32), (32, 33, 35, 34), (34, 35, 37, 36), (36, 37, 39, 38), (38, 39, 41, 40), (40, 41, 43, 42), (42, 43, 45, 44), (44, 45, 47, 46), (46, 47, 49, 48), (48, 49, 51, 50), (50, 51, 53, 52), (52, 53, 55, 54), (54, 55, 57, 56), (56, 57, 59, 58), (58, 59, 61, 60), (60, 61, 63, 62), (62, 63, 65, 64), (64, 65, 67, 66), (66, 67, 69, 68), (68, 69, 71, 70), (70, 71, 73, 72), (72, 73, 75, 74), (74, 75, 77, 76), (43, 41, 92, 93), (76, 77, 79, 78), (78, 79, 17, 16), (16, 18, 20, 22, 24, 26, 28, 30, 32, 34, 36, 38, 40, 42, 44, 46, 48, 50, 52, 54, 56, 58, 60, 62, 64, 66, 68, 70, 72, 74, 76, 78), (90, 89, 121, 122), (61, 59, 101, 102), (79, 77, 110, 111), (35, 33, 88, 89), (53, 51, 97, 98), (71, 69, 106, 107), (27, 25, 84, 85), (45, 43, 93, 94), (63, 61, 102, 103), (19, 17, 81, 80), (17, 79, 111, 81), (37, 35, 89, 90), (55, 53, 98, 99), (73, 71, 107, 108), (29, 27, 85, 86), (47, 45, 94, 95), (65, 63, 103, 104), (21, 19, 80, 82), (39, 37, 90, 91), (57, 55, 99, 100), (75, 73, 108, 109), (31, 29, 86, 87), (49, 47, 95, 96), (67, 65, 104, 105), (23, 21, 82, 83), (41, 39, 91, 92), (59, 57, 100, 101), (77, 75, 109, 110), (33, 31, 87, 88), (51, 49, 96, 97), (69, 67, 105, 106), (25, 23, 83, 84), (125, 124, 156, 157), (104, 103, 135, 136), (91, 90, 122, 123), (105, 104, 136, 137), (92, 91, 123, 124), (106, 105, 137, 138), (93, 92, 124, 125), (107, 106, 138, 139), (94, 93, 125, 126), (80, 81, 113, 112), (108, 107, 139, 140), (95, 94, 126, 127), (82, 80, 112, 114), (109, 108, 140, 141), (96, 95, 127, 128), (83, 82, 114, 115), (110, 109, 141, 142), (97, 96, 128, 129), (84, 83, 115, 116), (111, 110, 142, 143), (98, 97, 129, 130), (85, 84, 116, 117), (81, 111, 143, 113), (99, 98, 130, 131), (86, 85, 117, 118), (100, 99, 131, 132), (87, 86, 118, 119), (101, 100, 132, 133), (88, 87, 119, 120), (102, 101, 133, 134), (89, 88, 120, 121), (103, 102, 134, 135), (160, 159, 191, 192), (139, 138, 170, 171), (126, 125, 157, 158), (112, 113, 145, 144), (140, 139, 171, 172), (127, 126, 158, 159), (114, 112, 144, 146), (141, 140, 172, 173), (128, 127, 159, 160), (115, 114, 146, 147), (142, 141, 173, 174), (129, 128, 160, 161), (116, 115, 147, 148), (143, 142, 174, 175), (130, 129, 161, 162), (117, 116, 148, 149), (113, 143, 175, 145), (131, 130, 162, 163), (118, 117, 149, 150), (132, 131, 163, 164), (119, 118, 150, 151), (133, 132, 164, 165), (120, 119, 151, 152), (134, 133, 165, 166), (121, 120, 152, 153), (135, 134, 166, 167), (122, 121, 153, 154), (136, 135, 167, 168), (123, 122, 154, 155), (137, 136, 168, 169), (124, 123, 155, 156), (138, 137, 169, 170), (176, 177, 207, 206, 205, 204, 203, 202, 201, 200, 199, 198, 197, 196, 195, 194, 193, 192, 191, 190, 189, 188, 187, 186, 185, 184, 183, 182, 181, 180, 179, 178), (147, 146, 178, 179), (174, 173, 205, 206), (161, 160, 192, 193), (148, 147, 179, 180), (175, 174, 206, 207), (162, 161, 193, 194), (149, 148, 180, 181), (145, 175, 207, 177), (163, 162, 194, 195), (150, 149, 181, 182), (164, 163, 195, 196), (151, 150, 182, 183), (165, 164, 196, 197), (152, 151, 183, 184), (166, 165, 197, 198), (153, 152, 184, 185), (167, 166, 198, 199), (154, 153, 185, 186), (168, 167, 199, 200), (155, 154, 186, 187), (169, 168, 200, 201), (156, 155, 187, 188), (170, 169, 201, 202), (157, 156, 188, 189), (171, 170, 202, 203), (158, 157, 189, 190), (144, 145, 177, 176), (172, 171, 203, 204), (159, 158, 190, 191), (146, 144, 176, 178), (173, 172, 204, 205)])
_uv = me_cube_004.uv_layers.new(name='UVMap')
_uv.uv.foreach_set('vector', [0.375, 0.0, 0.625, 0.0, 0.625, 0.25, 0.375, 0.25, 0.375, 0.25, 0.625, 0.25, 0.625, 0.5, 0.375, 0.5, 0.375, 0.5, 0.625, 0.5, 0.625, 0.75, 0.375, 0.75, 0.375, 0.75, 0.625, 0.75, 0.625, 1.0, 0.375, 1.0, 0.125, 0.5, 0.375, 0.5, 0.375, 0.75, 0.125, 0.75, 0.625, 0.25, 0.625, 0.0, 0.625, 0.0, 0.625, 0.25, 0.625, 1.0, 0.625, 0.75, 0.625, 0.75, 0.625, 1.0, 0.625, 1.0, 0.625, 0.75, 0.625, 0.75, 0.625, 1.0, 0.625, 0.5, 0.625, 0.25, 0.625, 0.25, 0.625, 0.5, 0.625, 0.75, 0.625, 0.5, 0.625, 0.5, 0.625, 0.75, 0.625, 0.5, 0.875, 0.5, 0.875, 0.75, 0.625, 0.75, 0.625, 0.5, 0.625, 0.25, 0.625, 0.25, 0.625, 0.5, 0.625, 0.75, 0.625, 0.5, 0.625, 0.5, 0.625, 0.75, 0.625, 0.25, 0.625, 0.0, 0.625, 0.0, 0.625, 0.25, 1.0, 0.5, 1.0, 1.0, 0.9688, 1.0, 0.9688, 0.5, 0.9688, 0.5, 0.9688, 1.0, 0.9375, 1.0, 0.9375, 0.5, 0.9375, 0.5, 0.9375, 1.0, 0.9062, 1.0, 0.9062, 0.5, 0.9062, 0.5, 0.9062, 1.0, 0.875, 1.0, 0.875, 0.5, 0.875, 0.5, 0.875, 1.0, 0.8438, 1.0, 0.8438, 0.5, 0.8438, 0.5, 0.8438, 1.0, 0.8125, 1.0, 0.8125, 0.5, 0.8125, 0.5, 0.8125, 1.0, 0.7812, 1.0, 0.7812, 0.5, 0.7812, 0.5, 0.7812, 1.0, 0.75, 1.0, 0.75, 0.5, 0.75, 0.5, 0.75, 1.0, 0.7188, 1.0, 0.7188, 0.5, 0.7188, 0.5, 0.7188, 1.0, 0.6875, 1.0, 0.6875, 0.5, 0.6875, 0.5, 0.6875, 1.0, 0.6562, 1.0, 0.6562, 0.5, 0.6562, 0.5, 0.6562, 1.0, 0.625, 1.0, 0.625, 0.5, 0.625, 0.5, 0.625, 1.0, 0.5938, 1.0, 0.5938, 0.5, 0.5938, 0.5, 0.5938, 1.0, 0.5625, 1.0, 0.5625, 0.5, 0.5625, 0.5, 0.5625, 1.0, 0.5312, 1.0, 0.5312, 0.5, 0.5312, 0.5, 0.5312, 1.0, 0.5, 1.0, 0.5, 0.5, 0.5, 0.5, 0.5, 1.0, 0.4688, 1.0, 0.4688, 0.5, 0.4688, 0.5, 0.4688, 1.0, 0.4375, 1.0, 0.4375, 0.5, 0.4375, 0.5, 0.4375, 1.0, 0.4062, 1.0, 0.4062, 0.5, 0.4062, 0.5, 0.4062, 1.0, 0.375, 1.0, 0.375, 0.5, 0.375, 0.5, 0.375, 1.0, 0.3438, 1.0, 0.3438, 0.5, 0.3438, 0.5, 0.3438, 1.0, 0.3125, 1.0, 0.3125, 0.5, 0.3125, 0.5, 0.3125, 1.0, 0.2812, 1.0, 0.2812, 0.5, 0.2812, 0.5, 0.2812, 1.0, 0.25, 1.0, 0.25, 0.5, 0.25, 0.5, 0.25, 1.0, 0.2188, 1.0, 0.2188, 0.5, 0.2188, 0.5, 0.2188, 1.0, 0.1875, 1.0, 0.1875, 0.5, 0.1875, 0.5, 0.1875, 1.0, 0.1562, 1.0, 0.1562, 0.5, 0.1562, 0.5, 0.1562, 1.0, 0.125, 1.0, 0.125, 0.5, 0.125, 0.5, 0.125, 1.0, 0.09375, 1.0, 0.09375, 0.5, 0.09375, 0.5, 0.09375, 1.0, 0.0625, 1.0, 0.0625, 0.5, 0.5938, 1.0, 0.625, 1.0, 0.625, 1.0, 0.5938, 1.0, 0.0625, 0.5, 0.0625, 1.0, 0.03125, 1.0, 0.03125, 0.5, 0.03125, 0.5, 0.03125, 1.0, 0.0, 1.0, 0.0, 0.5, 0.75, 0.49, 0.7968, 0.4854, 0.8418, 0.4717, 0.8833, 0.4496, 0.9197, 0.4197, 0.9496, 0.3833, 0.9717, 0.3418, 0.9854, 0.2968, 0.99, 0.25, 0.9854, 0.2032, 0.9717, 0.1582, 0.9496, 0.1167, 0.9197, 0.08029, 0.8833, 0.05045, 0.8418, 0.02827, 0.7968, 0.01461, 0.75, 0.01, 0.7032, 0.01461, 0.6582, 0.02827, 0.6167, 0.05045, 0.5803, 0.08029, 0.5504, 0.1167, 0.5283, 0.1582, 0.5146, 0.2032, 0.51, 0.25, 0.5146, 0.2968, 0.5283, 0.3418, 0.5504, 0.3833, 0.5803, 0.4197, 0.6167, 0.4496, 0.6582, 0.4717, 0.7032, 0.4854, 0.6875, 1.0, 0.7188, 1.0, 0.7188, 1.0, 0.6875, 1.0, 0.3125, 1.0, 0.3438, 1.0, 0.3438, 1.0, 0.3125, 1.0, 0.03125, 1.0, 0.0625, 1.0, 0.0625, 1.0, 0.03125, 1.0, 0.7188, 1.0, 0.75, 1.0, 0.75, 1.0, 0.7188, 1.0, 0.4375, 1.0, 0.4688, 1.0, 0.4688, 1.0, 0.4375, 1.0, 0.1562, 1.0, 0.1875, 1.0, 0.1875, 1.0, 0.1562, 1.0, 0.8438, 1.0, 0.875, 1.0, 0.875, 1.0, 0.8438, 1.0, 0.5625, 1.0, 0.5938, 1.0, 0.5938, 1.0, 0.5625, 1.0, 0.2812, 1.0, 0.3125, 1.0, 0.3125, 1.0, 0.2812, 1.0, 0.9688, 1.0, 1.0, 1.0, 1.0, 1.0, 0.9688, 1.0, 0.0, 1.0, 0.03125, 1.0, 0.03125, 1.0, 0.0, 1.0, 0.6875, 1.0, 0.7188, 1.0, 0.7188, 1.0, 0.6875, 1.0, 0.4062, 1.0, 0.4375, 1.0, 0.4375, 1.0, 0.4062, 1.0, 0.125, 1.0, 0.1562, 1.0, 0.1562, 1.0, 0.125, 1.0, 0.8125, 1.0, 0.8438, 1.0, 0.8438, 1.0, 0.8125, 1.0, 0.5312, 1.0, 0.5625, 1.0, 0.5625, 1.0, 0.5312, 1.0, 0.25, 1.0, 0.2812, 1.0, 0.2812, 1.0, 0.25, 1.0, 0.9375, 1.0, 0.9688, 1.0, 0.9688, 1.0, 0.9375, 1.0, 0.6562, 1.0, 0.6875, 1.0, 0.6875, 1.0, 0.6562, 1.0, 0.375, 1.0, 0.4062, 1.0, 0.4062, 1.0, 0.375, 1.0, 0.09375, 1.0, 0.125, 1.0, 0.125, 1.0, 0.09375, 1.0, 0.7812, 1.0, 0.8125, 1.0, 0.8125, 1.0, 0.7812, 1.0, 0.5, 1.0, 0.5312, 1.0, 0.5312, 1.0, 0.5, 1.0, 0.2188, 1.0, 0.25, 1.0, 0.25, 1.0, 0.2188, 1.0, 0.9062, 1.0, 0.9375, 1.0, 0.9375, 1.0, 0.9062, 1.0, 0.625, 1.0, 0.6562, 1.0, 0.6562, 1.0, 0.625, 1.0, 0.3438, 1.0, 0.375, 1.0, 0.375, 1.0, 0.3438, 1.0, 0.0625, 1.0, 0.09375, 1.0, 0.09375, 1.0, 0.0625, 1.0, 0.75, 1.0, 0.7812, 1.0, 0.7812, 1.0, 0.75, 1.0, 0.4688, 1.0, 0.5, 1.0, 0.5, 1.0, 0.4688, 1.0, 0.1875, 1.0, 0.2188, 1.0, 0.2188, 1.0, 0.1875, 1.0, 0.875, 1.0, 0.9062, 1.0, 0.9062, 1.0, 0.875, 1.0, 0.5938, 1.0, 0.625, 1.0, 0.625, 1.0, 0.5938, 1.0, 0.25, 1.0, 0.2812, 1.0, 0.2812, 1.0, 0.25, 1.0, 0.6562, 1.0, 0.6875, 1.0, 0.6875, 1.0, 0.6562, 1.0, 0.2188, 1.0, 0.25, 1.0, 0.25, 1.0, 0.2188, 1.0, 0.625, 1.0, 0.6562, 1.0, 0.6562, 1.0, 0.625, 1.0, 0.1875, 1.0, 0.2188, 1.0, 0.2188, 1.0, 0.1875, 1.0, 0.5938, 1.0, 0.625, 1.0, 0.625, 1.0, 0.5938, 1.0, 0.1562, 1.0, 0.1875, 1.0, 0.1875, 1.0, 0.1562, 1.0, 0.5625, 1.0, 0.5938, 1.0, 0.5938, 1.0, 0.5625, 1.0, 0.9688, 1.0, 1.0, 1.0, 1.0, 1.0, 0.9688, 1.0, 0.125, 1.0, 0.1562, 1.0, 0.1562, 1.0, 0.125, 1.0, 0.5312, 1.0, 0.5625, 1.0, 0.5625, 1.0, 0.5312, 1.0, 0.9375, 1.0, 0.9688, 1.0, 0.9688, 1.0, 0.9375, 1.0, 0.09375, 1.0, 0.125, 1.0, 0.125, 1.0, 0.09375, 1.0, 0.5, 1.0, 0.5312, 1.0, 0.5312, 1.0, 0.5, 1.0, 0.9062, 1.0, 0.9375, 1.0, 0.9375, 1.0, 0.9062, 1.0, 0.0625, 1.0, 0.09375, 1.0, 0.09375, 1.0, 0.0625, 1.0, 0.4688, 1.0, 0.5, 1.0, 0.5, 1.0, 0.4688, 1.0, 0.875, 1.0, 0.9062, 1.0, 0.9062, 1.0, 0.875, 1.0, 0.03125, 1.0, 0.0625, 1.0, 0.0625, 1.0, 0.03125, 1.0, 0.4375, 1.0, 0.4688, 1.0, 0.4688, 1.0, 0.4375, 1.0, 0.8438, 1.0, 0.875, 1.0, 0.875, 1.0, 0.8438, 1.0, 0.0, 1.0, 0.03125, 1.0, 0.03125, 1.0, 0.0, 1.0, 0.4062, 1.0, 0.4375, 1.0, 0.4375, 1.0, 0.4062, 1.0, 0.8125, 1.0, 0.8438, 1.0, 0.8438, 1.0, 0.8125, 1.0, 0.375, 1.0, 0.4062, 1.0, 0.4062, 1.0, 0.375, 1.0, 0.7812, 1.0, 0.8125, 1.0, 0.8125, 1.0, 0.7812, 1.0, 0.3438, 1.0, 0.375, 1.0, 0.375, 1.0, 0.3438, 1.0, 0.75, 1.0, 0.7812, 1.0, 0.7812, 1.0, 0.75, 1.0, 0.3125, 1.0, 0.3438, 1.0, 0.3438, 1.0, 0.3125, 1.0, 0.7188, 1.0, 0.75, 1.0, 0.75, 1.0, 0.7188, 1.0, 0.2812, 1.0, 0.3125, 1.0, 0.3125, 1.0, 0.2812, 1.0, 0.5, 1.0, 0.5312, 1.0, 0.5312, 1.0, 0.5, 1.0, 0.1562, 1.0, 0.1875, 1.0, 0.1875, 1.0, 0.1562, 1.0, 0.5625, 1.0, 0.5938, 1.0, 0.5938, 1.0, 0.5625, 1.0, 0.9688, 1.0, 1.0, 1.0, 1.0, 1.0, 0.9688, 1.0, 0.125, 1.0, 0.1562, 1.0, 0.1562, 1.0, 0.125, 1.0, 0.5312, 1.0, 0.5625, 1.0, 0.5625, 1.0, 0.5312, 1.0, 0.9375, 1.0, 0.9688, 1.0, 0.9688, 1.0, 0.9375, 1.0, 0.09375, 1.0, 0.125, 1.0, 0.125, 1.0, 0.09375, 1.0, 0.5, 1.0, 0.5312, 1.0, 0.5312, 1.0, 0.5, 1.0, 0.9062, 1.0, 0.9375, 1.0, 0.9375, 1.0, 0.9062, 1.0, 0.0625, 1.0, 0.09375, 1.0, 0.09375, 1.0, 0.0625, 1.0, 0.4688, 1.0, 0.5, 1.0, 0.5, 1.0, 0.4688, 1.0, 0.875, 1.0, 0.9062, 1.0, 0.9062, 1.0, 0.875, 1.0, 0.03125, 1.0, 0.0625, 1.0, 0.0625, 1.0, 0.03125, 1.0, 0.4375, 1.0, 0.4688, 1.0, 0.4688, 1.0, 0.4375, 1.0, 0.8438, 1.0, 0.875, 1.0, 0.875, 1.0, 0.8438, 1.0, 0.0, 1.0, 0.03125, 1.0, 0.03125, 1.0, 0.0, 1.0, 0.4062, 1.0, 0.4375, 1.0, 0.4375, 1.0, 0.4062, 1.0, 0.8125, 1.0, 0.8438, 1.0, 0.8438, 1.0, 0.8125, 1.0, 0.375, 1.0, 0.4062, 1.0, 0.4062, 1.0, 0.375, 1.0, 0.7812, 1.0, 0.8125, 1.0, 0.8125, 1.0, 0.7812, 1.0, 0.3438, 1.0, 0.375, 1.0, 0.375, 1.0, 0.3438, 1.0, 0.75, 1.0, 0.7812, 1.0, 0.7812, 1.0, 0.75, 1.0, 0.3125, 1.0, 0.3438, 1.0, 0.3438, 1.0, 0.3125, 1.0, 0.7188, 1.0, 0.75, 1.0, 0.75, 1.0, 0.7188, 1.0, 0.2812, 1.0, 0.3125, 1.0, 0.3125, 1.0, 0.2812, 1.0, 0.6875, 1.0, 0.7188, 1.0, 0.7188, 1.0, 0.6875, 1.0, 0.25, 1.0, 0.2812, 1.0, 0.2812, 1.0, 0.25, 1.0, 0.6562, 1.0, 0.6875, 1.0, 0.6875, 1.0, 0.6562, 1.0, 0.2188, 1.0, 0.25, 1.0, 0.25, 1.0, 0.2188, 1.0, 0.625, 1.0, 0.6562, 1.0, 0.6562, 1.0, 0.625, 1.0, 0.1875, 1.0, 0.2188, 1.0, 0.2188, 1.0, 0.1875, 1.0, 0.2968, 0.4854, 0.25, 0.49, 0.2032, 0.4854, 0.1582, 0.4717, 0.1167, 0.4496, 0.08029, 0.4197, 0.05045, 0.3833, 0.02827, 0.3418, 0.01461, 0.2968, 0.01, 0.25, 0.01461, 0.2032, 0.02827, 0.1582, 0.05045, 0.1167, 0.08029, 0.08029, 0.1167, 0.05045, 0.1582, 0.02827, 0.2032, 0.01461, 0.25, 0.01, 0.2968, 0.01461, 0.3418, 0.02827, 0.3833, 0.05045, 0.4197, 0.08029, 0.4496, 0.1167, 0.4717, 0.1582, 0.4854, 0.2032, 0.49, 0.25, 0.4854, 0.2968, 0.4717, 0.3418, 0.4496, 0.3833, 0.4197, 0.4197, 0.3833, 0.4496, 0.3418, 0.4717, 0.9062, 1.0, 0.9375, 1.0, 0.9375, 1.0, 0.9062, 1.0, 0.0625, 1.0, 0.09375, 1.0, 0.09375, 1.0, 0.0625, 1.0, 0.4688, 1.0, 0.5, 1.0, 0.5, 1.0, 0.4688, 1.0, 0.875, 1.0, 0.9062, 1.0, 0.9062, 1.0, 0.875, 1.0, 0.03125, 1.0, 0.0625, 1.0, 0.0625, 1.0, 0.03125, 1.0, 0.4375, 1.0, 0.4688, 1.0, 0.4688, 1.0, 0.4375, 1.0, 0.8438, 1.0, 0.875, 1.0, 0.875, 1.0, 0.8438, 1.0, 0.0, 1.0, 0.03125, 1.0, 0.03125, 1.0, 0.0, 1.0, 0.4062, 1.0, 0.4375, 1.0, 0.4375, 1.0, 0.4062, 1.0, 0.8125, 1.0, 0.8438, 1.0, 0.8438, 1.0, 0.8125, 1.0, 0.375, 1.0, 0.4062, 1.0, 0.4062, 1.0, 0.375, 1.0, 0.7812, 1.0, 0.8125, 1.0, 0.8125, 1.0, 0.7812, 1.0, 0.3438, 1.0, 0.375, 1.0, 0.375, 1.0, 0.3438, 1.0, 0.75, 1.0, 0.7812, 1.0, 0.7812, 1.0, 0.75, 1.0, 0.3125, 1.0, 0.3438, 1.0, 0.3438, 1.0, 0.3125, 1.0, 0.7188, 1.0, 0.75, 1.0, 0.75, 1.0, 0.7188, 1.0, 0.2812, 1.0, 0.3125, 1.0, 0.3125, 1.0, 0.2812, 1.0, 0.6875, 1.0, 0.7188, 1.0, 0.7188, 1.0, 0.6875, 1.0, 0.25, 1.0, 0.2812, 1.0, 0.2812, 1.0, 0.25, 1.0, 0.6562, 1.0, 0.6875, 1.0, 0.6875, 1.0, 0.6562, 1.0, 0.2188, 1.0, 0.25, 1.0, 0.25, 1.0, 0.2188, 1.0, 0.625, 1.0, 0.6562, 1.0, 0.6562, 1.0, 0.625, 1.0, 0.1875, 1.0, 0.2188, 1.0, 0.2188, 1.0, 0.1875, 1.0, 0.5938, 1.0, 0.625, 1.0, 0.625, 1.0, 0.5938, 1.0, 0.1562, 1.0, 0.1875, 1.0, 0.1875, 1.0, 0.1562, 1.0, 0.5625, 1.0, 0.5938, 1.0, 0.5938, 1.0, 0.5625, 1.0, 0.9688, 1.0, 1.0, 1.0, 1.0, 1.0, 0.9688, 1.0, 0.125, 1.0, 0.1562, 1.0, 0.1562, 1.0, 0.125, 1.0, 0.5312, 1.0, 0.5625, 1.0, 0.5625, 1.0, 0.5312, 1.0, 0.9375, 1.0, 0.9688, 1.0, 0.9688, 1.0, 0.9375, 1.0, 0.09375, 1.0, 0.125, 1.0, 0.125, 1.0, 0.09375, 1.0])
me_cube_004.use_remesh_fix_poles = True
me_cube_004.use_remesh_preserve_attributes = False
me_cube_004.use_mirror_vertex_groups = False
me_cube_004.update()
me_cube_005 = bpy.data.meshes.new('Cube.005')
me_cube_005.from_pydata([(-1.033, -1.0, -0.05951), (-1.033, -1.0, 1.443), (-1.033, -0.8111, -0.05951), (-1.033, -0.8111, 1.443), (4.407, -1.0, -0.05951), (4.407, -1.0, 1.443), (4.407, -0.8111, -0.05951), (4.407, -0.8111, 1.443)], [], [(0, 1, 3, 2), (2, 3, 7, 6), (6, 7, 5, 4), (4, 5, 1, 0), (2, 6, 4, 0), (7, 3, 1, 5)])
_uv = me_cube_005.uv_layers.new(name='UVMap')
_uv.uv.foreach_set('vector', [0.375, 0.0, 0.625, 0.0, 0.625, 0.25, 0.375, 0.25, 0.375, 0.25, 0.625, 0.25, 0.625, 0.5, 0.375, 0.5, 0.375, 0.5, 0.625, 0.5, 0.625, 0.75, 0.375, 0.75, 0.375, 0.75, 0.625, 0.75, 0.625, 1.0, 0.375, 1.0, 0.125, 0.5, 0.375, 0.5, 0.375, 0.75, 0.125, 0.75, 0.625, 0.5, 0.875, 0.5, 0.875, 0.75, 0.625, 0.75])
me_cube_005.use_remesh_fix_poles = True
me_cube_005.use_remesh_preserve_attributes = False
me_cube_005.use_mirror_vertex_groups = False
me_cube_005.update()
me_cube_015 = bpy.data.meshes.new('Cube.015')
me_cube_015.from_pydata([(-0.7644, -1.0, -1.0), (-0.7644, -1.0, 1.076), (-0.7644, 0.7695, -1.0), (1.185, -1.0, -1.0), (1.185, -1.0, 1.076), (1.185, 0.7695, -1.0), (-0.7644, -0.7305, 1.076), (-0.7644, 0.7695, -0.4241), (-0.7644, -0.7305, 0.7009), (-0.7644, -0.3555, 0.7009), (-0.7644, -0.3555, 0.3259), (-0.7644, 0.01952, 0.3259), (-0.7644, 0.01952, -0.04914), (-0.7644, 0.3945, -0.04914), (-0.7644, 0.3945, -0.4241), (1.185, 0.7695, -0.4241), (1.185, -0.7305, 1.076), (1.185, 0.3945, -0.4241), (1.185, 0.3945, -0.04914), (1.185, 0.01952, -0.04914), (1.185, 0.01952, 0.3259), (1.185, -0.3555, 0.3259), (1.185, -0.3555, 0.7009), (1.185, -0.7305, 0.7009)], [], [(2, 7, 15, 5), (5, 15, 17, 18, 19, 20, 21, 22, 23, 16, 4, 3), (3, 4, 1, 0), (2, 5, 3, 0), (0, 1, 6, 8, 9, 10, 11, 12, 13, 14, 7, 2), (6, 16, 23, 8), (8, 23, 22, 9), (9, 22, 21, 10), (10, 21, 20, 11), (11, 20, 19, 12), (12, 19, 18, 13), (13, 18, 17, 14), (14, 17, 15, 7), (16, 6, 1, 4)])
_uv = me_cube_015.uv_layers.new(name='UVMap')
_uv.uv.foreach_set('vector', [0.375, 0.25, 0.4444, 0.25, 0.4444, 0.5, 0.375, 0.5, 0.375, 0.5, 0.4444, 0.5, 0.4444, 0.5502, 0.4895, 0.5502, 0.4895, 0.6005, 0.5347, 0.6005, 0.5347, 0.6507, 0.5798, 0.6507, 0.5798, 0.7009, 0.625, 0.7009, 0.625, 0.75, 0.375, 0.75, 0.375, 0.75, 0.625, 0.75, 0.625, 1.0, 0.375, 1.0, 0.125, 0.5, 0.375, 0.5, 0.375, 0.75, 0.125, 0.75, 0.375, 0.0, 0.625, 0.0, 0.625, 0.04905, 0.5798, 0.04905, 0.5798, 0.09929, 0.5347, 0.09929, 0.5347, 0.1495, 0.4895, 0.1495, 0.4895, 0.1998, 0.4444, 0.1998, 0.4444, 0.25, 0.375, 0.25, 0.875, 0.7009, 0.625, 0.7009, 0.625, 0.7009, 0.875, 0.7009, 0.875, 0.7009, 0.625, 0.7009, 0.625, 0.6507, 0.875, 0.6507, 0.875, 0.6507, 0.625, 0.6507, 0.625, 0.6507, 0.875, 0.6507, 0.875, 0.6507, 0.625, 0.6507, 0.625, 0.5, 0.875, 0.5, 0.625, 0.25, 0.625, 0.5, 0.4895, 0.5, 0.4895, 0.25, 0.4895, 0.25, 0.4895, 0.5, 0.4895, 0.5, 0.4895, 0.25, 0.4895, 0.25, 0.4895, 0.5, 0.4444, 0.5, 0.4444, 0.25, 0.4444, 0.25, 0.4444, 0.5, 0.4444, 0.5, 0.4444, 0.25, 0.625, 0.7009, 0.875, 0.7009, 0.875, 0.75, 0.625, 0.75])
me_cube_015.use_remesh_fix_poles = True
me_cube_015.use_remesh_preserve_attributes = False
me_cube_015.use_mirror_vertex_groups = False
me_cube_015.update()
me_cube_012 = bpy.data.meshes.new('Cube.012')
me_cube_012.from_pydata([(-0.7153, -13.16, -0.05951), (-0.7153, -13.16, 7.743), (-0.7153, 5.624, -0.05951), (-0.7153, 5.624, 7.743), (-0.5647, -13.16, -0.05951), (-0.5647, -13.16, 7.743), (-0.5647, 5.624, -0.05951), (-0.5647, 5.624, 7.743)], [], [(0, 1, 3, 2), (2, 3, 7, 6), (6, 7, 5, 4), (4, 5, 1, 0), (2, 6, 4, 0), (7, 3, 1, 5)])
_uv = me_cube_012.uv_layers.new(name='UVMap')
_uv.uv.foreach_set('vector', [0.375, 0.0, 0.625, 0.0, 0.625, 0.25, 0.375, 0.25, 0.375, 0.25, 0.625, 0.25, 0.625, 0.5, 0.375, 0.5, 0.375, 0.5, 0.625, 0.5, 0.625, 0.75, 0.375, 0.75, 0.375, 0.75, 0.625, 0.75, 0.625, 1.0, 0.375, 1.0, 0.125, 0.5, 0.375, 0.5, 0.375, 0.75, 0.125, 0.75, 0.625, 0.5, 0.875, 0.5, 0.875, 0.75, 0.625, 0.75])
me_cube_012.use_remesh_fix_poles = True
me_cube_012.use_remesh_preserve_attributes = False
me_cube_012.use_mirror_vertex_groups = False
me_cube_012.update()
me_cube_017 = bpy.data.meshes.new('Cube.017')
me_cube_017.from_pydata([(4.556, 0.7264, -1.372), (4.556, 0.7264, 0.7042), (4.556, 1.0, -1.372), (4.556, 1.0, 0.7042), (8.674, 0.7264, -1.372), (8.674, 0.7264, 0.7042), (8.674, 1.0, -1.372), (8.674, 1.0, 0.7042)], [], [(0, 1, 3, 2), (2, 3, 7, 6), (6, 7, 5, 4), (4, 5, 1, 0), (2, 6, 4, 0), (7, 3, 1, 5)])
_uv = me_cube_017.uv_layers.new(name='UVMap')
_uv.uv.foreach_set('vector', [0.375, 0.0, 0.625, 0.0, 0.625, 0.25, 0.375, 0.25, 0.375, 0.25, 0.625, 0.25, 0.625, 0.5, 0.375, 0.5, 0.375, 0.5, 0.625, 0.5, 0.625, 0.75, 0.375, 0.75, 0.375, 0.75, 0.625, 0.75, 0.625, 1.0, 0.375, 1.0, 0.125, 0.5, 0.375, 0.5, 0.375, 0.75, 0.125, 0.75, 0.625, 0.5, 0.875, 0.5, 0.875, 0.75, 0.625, 0.75])
me_cube_017.use_remesh_fix_poles = True
me_cube_017.use_remesh_preserve_attributes = False
me_cube_017.use_mirror_vertex_groups = False
me_cube_017.update()
me_cube_018 = bpy.data.meshes.new('Cube.018')
me_cube_018.from_pydata([(1.761, -2.534, -5.96e-08), (1.761, 3.503, -5.96e-08), (-2.658, 3.503, -5.96e-08), (-2.658, -2.534, -5.96e-08), (1.761, -2.534, 0.5507), (1.761, 3.503, 0.5507), (-2.658, -2.534, 0.5507), (-2.658, 3.503, 0.5507)], [], [(2, 1, 0, 3), (7, 6, 4, 5), (2, 7, 5, 1), (1, 5, 4, 0), (3, 6, 7, 2), (0, 4, 6, 3)])
_uv = me_cube_018.uv_layers.new(name='UVMap')
_uv.uv.foreach_set('vector', [0.1446, 0.5, 0.375, 0.5, 0.375, 0.75, 0.1446, 0.75, 0.1446, 0.5, 0.1446, 0.75, 0.375, 0.75, 0.375, 0.5, 0.1446, 0.5, 0.1446, 0.5, 0.375, 0.5, 0.375, 0.5, 0.375, 0.5, 0.375, 0.5, 0.375, 0.75, 0.375, 0.75, 0.1446, 0.75, 0.1446, 0.75, 0.1446, 0.5, 0.1446, 0.5, 0.375, 0.75, 0.375, 0.75, 0.1446, 0.75, 0.1446, 0.75])
me_cube_018.use_remesh_fix_poles = True
me_cube_018.use_remesh_preserve_attributes = False
me_cube_018.use_mirror_vertex_groups = False
me_cube_018.update()
me_cube_019 = bpy.data.meshes.new('Cube.019')
me_cube_019.from_pydata([(-3.231, -2.534, -5.96e-08), (-3.231, -2.534, 1.955), (-3.231, 3.503, -5.96e-08), (-3.231, 3.503, 1.955), (-2.74, 3.503, -5.96e-08), (-2.74, -2.534, -5.96e-08), (-2.74, -2.534, 1.955), (-2.74, 3.503, 1.955)], [], [(0, 1, 3, 2), (5, 4, 7, 6), (1, 6, 7, 3), (2, 4, 5, 0), (3, 7, 4, 2), (0, 5, 6, 1)])
_uv = me_cube_019.uv_layers.new(name='UVMap')
_uv.uv.foreach_set('vector', [0.375, 0.0, 0.625, 0.0, 0.625, 0.25, 0.375, 0.25, 0.375, 0.0, 0.375, 0.25, 0.625, 0.25, 0.625, 0.0, 0.625, 0.0, 0.625, 0.0, 0.625, 0.25, 0.625, 0.25, 0.375, 0.25, 0.375, 0.25, 0.375, 0.0, 0.375, 0.0, 0.625, 0.25, 0.625, 0.25, 0.375, 0.25, 0.375, 0.25, 0.375, 0.0, 0.375, 0.0, 0.625, 0.0, 0.625, 0.0])
me_cube_019.use_remesh_fix_poles = True
me_cube_019.use_remesh_preserve_attributes = False
me_cube_019.use_mirror_vertex_groups = False
me_cube_019.update()
me_cube_006 = bpy.data.meshes.new('Cube.006')
me_cube_006.from_pydata([(-1.0, -0.7292, -0.8875), (-1.0, -0.7292, 0.7322), (-1.0, 1.0, -0.8875), (-1.0, 1.0, 0.7322), (2.48, -0.7292, -0.8875), (2.48, -0.7292, 0.7322), (2.48, 1.0, -0.8875), (2.48, 1.0, 0.7322)], [], [(0, 1, 3, 2), (2, 3, 7, 6), (6, 7, 5, 4), (4, 5, 1, 0), (2, 6, 4, 0), (7, 3, 1, 5)])
_uv = me_cube_006.uv_layers.new(name='UVMap')
_uv.uv.foreach_set('vector', [0.375, 0.0, 0.625, 0.0, 0.625, 0.25, 0.375, 0.25, 0.375, 0.25, 0.625, 0.25, 0.625, 0.5, 0.375, 0.5, 0.375, 0.5, 0.625, 0.5, 0.625, 0.75, 0.375, 0.75, 0.375, 0.75, 0.625, 0.75, 0.625, 1.0, 0.375, 1.0, 0.125, 0.5, 0.375, 0.5, 0.375, 0.75, 0.125, 0.75, 0.625, 0.5, 0.875, 0.5, 0.875, 0.75, 0.625, 0.75])
me_cube_006.use_remesh_fix_poles = True
me_cube_006.use_remesh_preserve_attributes = False
me_cube_006.use_mirror_vertex_groups = False
me_cube_006.update()
me_cube_008 = bpy.data.meshes.new('Cube.008')
me_cube_008.from_pydata([(2.484, -1.102, -2.963), (2.484, -1.102, 0.5189), (2.484, 1.359, -2.963), (2.484, 1.359, 1.352), (2.719, -1.102, -2.963), (2.719, -1.102, 0.5189), (2.719, 1.359, -2.963), (2.719, 1.359, 1.352), (2.484, -0.2152, -2.963), (2.484, -0.2152, 1.352), (2.719, -0.2152, -2.963), (2.719, -0.2152, 1.352), (2.484, -0.2152, 2.96), (2.484, 1.359, 2.96), (2.719, 1.359, 2.96), (2.719, -0.2152, 2.96)], [], [(8, 9, 3, 2), (2, 3, 7, 6), (10, 11, 5, 4), (4, 5, 1, 0), (8, 10, 4, 0), (11, 9, 1, 5), (7, 3, 13, 14), (2, 6, 10, 8), (6, 7, 11, 10), (0, 1, 9, 8), (14, 13, 12, 15), (9, 11, 15, 12), (11, 7, 14, 15), (3, 9, 12, 13)])
_uv = me_cube_008.uv_layers.new(name='UVMap')
_uv.uv.foreach_set('vector', [0.375, 0.1236, 0.625, 0.1236, 0.625, 0.25, 0.375, 0.25, 0.375, 0.25, 0.625, 0.25, 0.625, 0.5, 0.375, 0.5, 0.375, 0.6264, 0.625, 0.6264, 0.625, 0.75, 0.375, 0.75, 0.375, 0.75, 0.625, 0.75, 0.625, 1.0, 0.375, 1.0, 0.125, 0.6264, 0.375, 0.6264, 0.375, 0.75, 0.125, 0.75, 0.625, 0.6264, 0.875, 0.6264, 0.875, 0.75, 0.625, 0.75, 0.625, 0.5, 0.625, 0.25, 0.625, 0.25, 0.625, 0.5, 0.125, 0.5, 0.375, 0.5, 0.375, 0.6264, 0.125, 0.6264, 0.375, 0.5, 0.625, 0.5, 0.625, 0.6264, 0.375, 0.6264, 0.375, 0.0, 0.625, 0.0, 0.625, 0.1236, 0.375, 0.1236, 0.625, 0.5, 0.875, 0.5, 0.875, 0.6264, 0.625, 0.6264, 0.875, 0.6264, 0.625, 0.6264, 0.625, 0.6264, 0.875, 0.6264, 0.625, 0.6264, 0.625, 0.5, 0.625, 0.5, 0.625, 0.6264, 0.625, 0.25, 0.625, 0.1236, 0.625, 0.1236, 0.625, 0.25])
me_cube_008.use_remesh_fix_poles = True
me_cube_008.use_remesh_preserve_attributes = False
me_cube_008.use_mirror_vertex_groups = False
me_cube_008.update()
me_cube_009 = bpy.data.meshes.new('Cube.009')
me_cube_009.from_pydata([(-1.0, -0.7292, -0.8875), (-1.0, -0.7292, 1.826), (-1.0, 1.0, -0.8875), (-1.0, 1.0, 1.826), (0.03325, -0.7292, -0.8875), (0.03325, -0.7292, 1.826), (0.03325, 1.0, -0.8875), (0.03325, 1.0, 1.826)], [], [(0, 1, 3, 2), (2, 3, 7, 6), (6, 7, 5, 4), (4, 5, 1, 0), (2, 6, 4, 0), (7, 3, 1, 5)])
_uv = me_cube_009.uv_layers.new(name='UVMap')
_uv.uv.foreach_set('vector', [0.375, 0.0, 0.625, 0.0, 0.625, 0.25, 0.375, 0.25, 0.375, 0.25, 0.625, 0.25, 0.625, 0.5, 0.375, 0.5, 0.375, 0.5, 0.625, 0.5, 0.625, 0.75, 0.375, 0.75, 0.375, 0.75, 0.625, 0.75, 0.625, 1.0, 0.375, 1.0, 0.125, 0.5, 0.375, 0.5, 0.375, 0.75, 0.125, 0.75, 0.625, 0.5, 0.875, 0.5, 0.875, 0.75, 0.625, 0.75])
me_cube_009.use_remesh_fix_poles = True
me_cube_009.use_remesh_preserve_attributes = False
me_cube_009.use_mirror_vertex_groups = False
me_cube_009.update()
me_cube_010 = bpy.data.meshes.new('Cube.010')
me_cube_010.from_pydata([(-1.0, -8.228, -0.8875), (-1.0, 1.0, -0.8875), (2.48, -8.228, -0.8875), (2.48, 1.0, -0.8875), (9.168, -1.081, -0.8875), (9.168, -8.228, -0.8875), (2.48, -1.081, -0.8875), (-1.0, -1.081, -0.8875)], [], [(2, 5, 4, 6), (1, 7, 6, 3), (7, 0, 2, 6)])
_uv = me_cube_010.uv_layers.new(name='UVMap')
_uv.uv.foreach_set('vector', [0.375, 0.75, 0.375, 0.75, 0.375, 0.5564, 0.375, 0.5564, 0.125, 0.5, 0.125, 0.5564, 0.375, 0.5564, 0.375, 0.5, 0.125, 0.5564, 0.125, 0.75, 0.375, 0.75, 0.375, 0.5564])
me_cube_010.use_remesh_fix_poles = True
me_cube_010.use_remesh_preserve_attributes = False
me_cube_010.use_mirror_vertex_groups = False
me_cube_010.update()
me_cube_011 = bpy.data.meshes.new('Cube.011')
me_cube_011.from_pydata([(2.484, -4.197, -0.8875), (2.484, -4.197, 2.887), (2.484, 1.0, -0.8875), (2.484, 1.0, 2.887), (2.719, -4.197, -0.8875), (2.719, -4.197, 2.887), (2.719, 1.0, -0.8875), (2.719, 1.0, 2.887)], [], [(0, 1, 3, 2), (2, 3, 7, 6), (6, 7, 5, 4), (4, 5, 1, 0), (2, 6, 4, 0), (7, 3, 1, 5)])
_uv = me_cube_011.uv_layers.new(name='UVMap')
_uv.uv.foreach_set('vector', [0.375, 0.0, 0.625, 0.0, 0.625, 0.25, 0.375, 0.25, 0.375, 0.25, 0.625, 0.25, 0.625, 0.5, 0.375, 0.5, 0.375, 0.5, 0.625, 0.5, 0.625, 0.75, 0.375, 0.75, 0.375, 0.75, 0.625, 0.75, 0.625, 1.0, 0.375, 1.0, 0.125, 0.5, 0.375, 0.5, 0.375, 0.75, 0.125, 0.75, 0.625, 0.5, 0.875, 0.5, 0.875, 0.75, 0.625, 0.75])
me_cube_011.use_remesh_fix_poles = True
me_cube_011.use_remesh_preserve_attributes = False
me_cube_011.use_mirror_vertex_groups = False
me_cube_011.update()
me_cube_014 = bpy.data.meshes.new('Cube.014')
me_cube_014.from_pydata([(2.484, -1.102, -2.963), (2.484, -1.102, 2.887), (2.484, 1.0, -2.963), (2.484, 1.0, 2.887), (2.719, -1.102, -2.963), (2.719, -1.102, 2.887), (2.719, 1.0, -2.963), (2.719, 1.0, 2.887), (2.484, -1.102, -0.9), (2.484, 1.0, -0.9), (2.719, 1.0, -0.9), (2.719, -1.102, -0.9), (-1.0, 1.0, -2.963), (-1.0, -1.102, -2.963), (-1.0, 1.0, -0.9), (-1.0, -1.102, -0.9)], [], [(8, 1, 3, 9), (9, 3, 7, 10), (10, 7, 5, 11), (11, 5, 1, 8), (2, 6, 4, 0), (7, 3, 1, 5), (4, 11, 8, 0), (6, 10, 11, 4), (2, 9, 10, 6), (9, 2, 12, 14), (13, 15, 14, 12), (0, 8, 15, 13), (8, 9, 14, 15), (2, 0, 13, 12)])
_uv = me_cube_014.uv_layers.new(name='UVMap')
_uv.uv.foreach_set('vector', [0.5, 0.0, 0.625, 0.0, 0.625, 0.25, 0.5, 0.25, 0.5, 0.25, 0.625, 0.25, 0.625, 0.5, 0.5, 0.5, 0.5, 0.5, 0.625, 0.5, 0.625, 0.75, 0.5, 0.75, 0.5, 0.75, 0.625, 0.75, 0.625, 1.0, 0.5, 1.0, 0.125, 0.5, 0.375, 0.5, 0.375, 0.75, 0.125, 0.75, 0.625, 0.5, 0.875, 0.5, 0.875, 0.75, 0.625, 0.75, 0.375, 0.75, 0.5, 0.75, 0.5, 1.0, 0.375, 1.0, 0.375, 0.5, 0.5, 0.5, 0.5, 0.75, 0.375, 0.75, 0.375, 0.25, 0.5, 0.25, 0.5, 0.5, 0.375, 0.5, 0.5, 0.25, 0.375, 0.25, 0.375, 0.25, 0.5, 0.25, 0.375, 0.0, 0.5, 0.0, 0.5, 0.25, 0.375, 0.25, 0.375, 1.0, 0.5, 1.0, 0.5, 1.0, 0.375, 1.0, 0.5, 0.0, 0.5, 0.25, 0.5, 0.25, 0.5, 0.0, 0.125, 0.5, 0.125, 0.75, 0.125, 0.75, 0.125, 0.5])
me_cube_014.use_remesh_fix_poles = True
me_cube_014.use_remesh_preserve_attributes = False
me_cube_014.use_mirror_vertex_groups = False
me_cube_014.update()
me_cube_007 = bpy.data.meshes.new('Cube.007')
me_cube_007.from_pydata([(-0.7644, -1.0, -1.0), (-0.7644, 0.7505, 1.076), (1.185, -1.0, -1.0), (1.185, 0.7505, 1.076), (-0.7644, -1.0, -0.4241), (-0.7644, 0.5, 1.076), (-0.7644, -0.625, -0.4241), (-0.7644, -0.625, -0.04914), (-0.7644, -0.25, -0.04914), (-0.7644, -0.25, 0.3259), (-0.7644, 0.125, 0.3259), (-0.7644, 0.125, 0.7009), (-0.7644, 0.5, 0.7009), (1.185, 0.5, 1.076), (1.185, -1.0, -0.4241), (1.185, 0.5, 0.7009), (1.185, 0.125, 0.7009), (1.185, 0.125, 0.3259), (1.185, -0.25, 0.3259), (1.185, -0.25, -0.04914), (1.185, -0.625, -0.04914), (1.185, -0.625, -0.4241), (-0.7644, 0.7505, 0.6979), (-0.7644, -0.9474, -1.0), (1.185, -0.9474, -1.0), (1.185, 0.7505, 0.6979)], [], [(3, 1, 5, 13), (24, 25, 3, 13, 15, 16, 17, 18, 19, 20, 21, 14, 2), (22, 1, 3, 25), (0, 4, 6, 7, 8, 9, 10, 11, 12, 5, 1, 22, 23), (13, 5, 12, 15), (15, 12, 11, 16), (16, 11, 10, 17), (17, 10, 9, 18), (18, 9, 8, 19), (19, 8, 7, 20), (20, 7, 6, 21), (21, 6, 4, 14), (2, 14, 4, 0), (24, 23, 22, 25), (23, 24, 2, 0)])
_uv = me_cube_007.uv_layers.new(name='UVMap')
_uv.uv.foreach_set('vector', [0.625, 0.5, 0.875, 0.5, 0.875, 0.5976, 0.625, 0.5976, 0.375, 0.7425, 0.5795, 0.5, 0.625, 0.5, 0.625, 0.5976, 0.5798, 0.5976, 0.5798, 0.6357, 0.5347, 0.6357, 0.5347, 0.6738, 0.4895, 0.6738, 0.4895, 0.7119, 0.4444, 0.7119, 0.4444, 0.75, 0.375, 0.75, 0.5795, 0.25, 0.625, 0.25, 0.625, 0.5, 0.5795, 0.5, 0.375, 0.0, 0.4444, 0.0, 0.4444, 0.03809, 0.4895, 0.03809, 0.4895, 0.07619, 0.5347, 0.07619, 0.5347, 0.1143, 0.5798, 0.1143, 0.5798, 0.1524, 0.625, 0.1524, 0.625, 0.25, 0.5795, 0.25, 0.375, 0.007517, 0.625, 0.5976, 0.875, 0.5976, 0.875, 0.5976, 0.625, 0.5976, 0.625, 0.5976, 0.875, 0.5976, 0.875, 0.6357, 0.625, 0.6357, 0.625, 0.6357, 0.875, 0.6357, 0.875, 0.6357, 0.625, 0.6357, 0.625, 0.6357, 0.875, 0.6357, 0.875, 0.75, 0.625, 0.75, 0.625, 0.75, 0.625, 1.0, 0.4895, 1.0, 0.4895, 0.75, 0.4895, 0.75, 0.4895, 1.0, 0.4895, 1.0, 0.4895, 0.75, 0.4895, 0.75, 0.4895, 1.0, 0.4444, 1.0, 0.4444, 0.75, 0.4444, 0.75, 0.4444, 1.0, 0.4444, 1.0, 0.4444, 0.75, 0.375, 0.75, 0.4444, 0.75, 0.4444, 1.0, 0.375, 1.0, 0.375, 0.7425, 0.125, 0.7425, 0.125, 0.5, 0.375, 0.5, 0.125, 0.7425, 0.375, 0.7425, 0.375, 0.75, 0.125, 0.75])
me_cube_007.use_remesh_fix_poles = True
me_cube_007.use_remesh_preserve_attributes = False
me_cube_007.use_mirror_vertex_groups = False
me_cube_007.update()
me_cube_013 = bpy.data.meshes.new('Cube.013')
me_cube_013.from_pydata([(-1.132, -1.0, -1.0), (-1.132, -1.0, 3.206), (-1.132, 1.461, 3.206), (1.185, -1.0, -1.0), (1.185, -1.0, 3.206), (1.185, 1.461, 3.206), (-1.132, 1.461, 0.6851), (-1.132, -0.8165, -1.0), (1.185, -0.8165, -1.0), (1.185, 1.461, 0.6851)], [], [(6, 2, 5, 9), (8, 9, 5, 4, 3), (3, 4, 1, 0), (0, 1, 2, 6, 7), (5, 2, 1, 4), (8, 7, 6, 9), (7, 8, 3, 0)])
_uv = me_cube_013.uv_layers.new(name='UVMap')
_uv.uv.foreach_set('vector', [0.4751, 0.25, 0.625, 0.25, 0.625, 0.5, 0.4751, 0.5, 0.375, 0.6712, 0.4751, 0.5, 0.625, 0.5, 0.625, 0.75, 0.375, 0.75, 0.375, 0.75, 0.625, 0.75, 0.625, 1.0, 0.375, 1.0, 0.375, 0.0, 0.625, 0.0, 0.625, 0.25, 0.4751, 0.25, 0.375, 0.07882, 0.625, 0.5, 0.875, 0.5, 0.875, 0.75, 0.625, 0.75, 0.375, 0.6712, 0.125, 0.6712, 0.125, 0.5, 0.375, 0.5, 0.125, 0.6712, 0.375, 0.6712, 0.375, 0.75, 0.125, 0.75])
me_cube_013.use_remesh_fix_poles = True
me_cube_013.use_remesh_preserve_attributes = False
me_cube_013.use_mirror_vertex_groups = False
me_cube_013.update()
me_cube_016 = bpy.data.meshes.new('Cube.016')
me_cube_016.from_pydata([(-1.348, 0.7264, -1.372), (-1.348, 0.7264, 6.431), (-1.348, 1.0, -1.372), (-1.348, 1.0, 6.431), (8.674, 0.7264, -1.372), (8.674, 0.7264, 6.431), (8.674, 1.0, -1.372), (8.674, 1.0, 6.431)], [], [(0, 1, 3, 2), (2, 3, 7, 6), (6, 7, 5, 4), (4, 5, 1, 0), (2, 6, 4, 0), (7, 3, 1, 5)])
_uv = me_cube_016.uv_layers.new(name='UVMap')
_uv.uv.foreach_set('vector', [0.375, 0.0, 0.625, 0.0, 0.625, 0.25, 0.375, 0.25, 0.375, 0.25, 0.625, 0.25, 0.625, 0.5, 0.375, 0.5, 0.375, 0.5, 0.625, 0.5, 0.625, 0.75, 0.375, 0.75, 0.375, 0.75, 0.625, 0.75, 0.625, 1.0, 0.375, 1.0, 0.125, 0.5, 0.375, 0.5, 0.375, 0.75, 0.125, 0.75, 0.625, 0.5, 0.875, 0.5, 0.875, 0.75, 0.625, 0.75])
me_cube_016.use_remesh_fix_poles = True
me_cube_016.use_remesh_preserve_attributes = False
me_cube_016.use_mirror_vertex_groups = False
me_cube_016.update()
me_cube_020 = bpy.data.meshes.new('Cube.020')
me_cube_020.from_pydata([(-2.973, -8.363, -1.0), (-2.973, -8.363, 0.7801), (-2.973, 1.0, -1.0), (-2.973, 1.0, 0.7801), (2.931, -8.363, -1.0), (2.931, -8.363, 0.7801), (2.931, 1.0, -1.0), (2.931, 1.0, 0.7801)], [], [(0, 1, 3, 2), (2, 3, 7, 6), (6, 7, 5, 4), (4, 5, 1, 0), (2, 6, 4, 0), (7, 3, 1, 5)])
_uv = me_cube_020.uv_layers.new(name='UVMap')
_uv.uv.foreach_set('vector', [0.375, 0.0, 0.625, 0.0, 0.625, 0.25, 0.375, 0.25, 0.375, 0.25, 0.625, 0.25, 0.625, 0.5, 0.375, 0.5, 0.375, 0.5, 0.625, 0.5, 0.625, 0.75, 0.375, 0.75, 0.375, 0.75, 0.625, 0.75, 0.625, 1.0, 0.375, 1.0, 0.125, 0.5, 0.375, 0.5, 0.375, 0.75, 0.125, 0.75, 0.625, 0.5, 0.875, 0.5, 0.875, 0.75, 0.625, 0.75])
me_cube_020.use_remesh_fix_poles = True
me_cube_020.use_remesh_preserve_attributes = False
me_cube_020.use_mirror_vertex_groups = False
me_cube_020.update()
me_cylinder = bpy.data.meshes.new('Cylinder')
me_cylinder.from_pydata([(2.446, -26.28, -3.588), (2.446, -43.19, 89.07), (2.641, -26.3, -3.588), (2.641, -43.21, 89.07), (2.829, -26.36, -3.588), (2.829, -43.27, 89.07), (3.001, -26.45, -3.588), (3.001, -43.36, 89.07), (3.153, -26.58, -3.588), (3.153, -43.49, 89.07), (3.277, -26.73, -3.588), (3.277, -43.64, 89.07), (3.37, -26.9, -3.588), (3.37, -43.81, 89.07), (3.427, -27.09, -3.588), (3.427, -44.0, 89.07), (3.446, -27.28, -3.588), (3.446, -44.19, 89.07), (3.427, -27.48, -3.588), (3.427, -44.39, 89.07), (3.37, -27.67, -3.588), (3.37, -44.58, 89.07), (3.277, -27.84, -3.588), (3.277, -44.75, 89.07), (3.153, -27.99, -3.588), (3.153, -44.9, 89.07), (3.001, -28.12, -3.588), (3.001, -45.02, 89.07), (2.829, -28.21, -3.588), (2.829, -45.12, 89.07), (2.641, -28.26, -3.588), (2.641, -45.17, 89.07), (2.446, -28.28, -3.588), (2.446, -45.19, 89.07), (2.251, -28.26, -3.588), (2.251, -45.17, 89.07), (2.063, -28.21, -3.588), (2.063, -45.12, 89.07), (1.89, -28.12, -3.588), (1.89, -45.02, 89.07), (1.739, -27.99, -3.588), (1.739, -44.9, 89.07), (1.614, -27.84, -3.588), (1.614, -44.75, 89.07), (1.522, -27.67, -3.588), (1.522, -44.58, 89.07), (1.465, -27.48, -3.588), (1.465, -44.39, 89.07), (1.446, -27.28, -3.588), (1.446, -44.19, 89.07), (1.465, -27.09, -3.588), (1.465, -44.0, 89.07), (1.522, -26.9, -3.588), (1.522, -43.81, 89.07), (1.614, -26.73, -3.588), (1.614, -43.64, 89.07), (1.739, -26.58, -3.588), (1.739, -43.49, 89.07), (1.89, -26.45, -3.588), (1.89, -43.36, 89.07), (2.063, -26.36, -3.588), (2.063, -43.27, 89.07), (2.251, -26.3, -3.588), (2.251, -43.21, 89.07)], [], [(0, 1, 3, 2), (2, 3, 5, 4), (4, 5, 7, 6), (6, 7, 9, 8), (8, 9, 11, 10), (10, 11, 13, 12), (12, 13, 15, 14), (14, 15, 17, 16), (16, 17, 19, 18), (18, 19, 21, 20), (20, 21, 23, 22), (22, 23, 25, 24), (24, 25, 27, 26), (26, 27, 29, 28), (28, 29, 31, 30), (30, 31, 33, 32), (32, 33, 35, 34), (34, 35, 37, 36), (36, 37, 39, 38), (38, 39, 41, 40), (40, 41, 43, 42), (42, 43, 45, 44), (44, 45, 47, 46), (46, 47, 49, 48), (48, 49, 51, 50), (50, 51, 53, 52), (52, 53, 55, 54), (54, 55, 57, 56), (56, 57, 59, 58), (58, 59, 61, 60), (3, 1, 63, 61, 59, 57, 55, 53, 51, 49, 47, 45, 43, 41, 39, 37, 35, 33, 31, 29, 27, 25, 23, 21, 19, 17, 15, 13, 11, 9, 7, 5), (60, 61, 63, 62), (62, 63, 1, 0), (0, 2, 4, 6, 8, 10, 12, 14, 16, 18, 20, 22, 24, 26, 28, 30, 32, 34, 36, 38, 40, 42, 44, 46, 48, 50, 52, 54, 56, 58, 60, 62)])
_uv = me_cylinder.uv_layers.new(name='UVMap')
_uv.uv.foreach_set('vector', [1.0, 0.5, 1.0, 1.0, 0.9688, 1.0, 0.9688, 0.5, 0.9688, 0.5, 0.9688, 1.0, 0.9375, 1.0, 0.9375, 0.5, 0.9375, 0.5, 0.9375, 1.0, 0.9062, 1.0, 0.9062, 0.5, 0.9062, 0.5, 0.9062, 1.0, 0.875, 1.0, 0.875, 0.5, 0.875, 0.5, 0.875, 1.0, 0.8438, 1.0, 0.8438, 0.5, 0.8438, 0.5, 0.8438, 1.0, 0.8125, 1.0, 0.8125, 0.5, 0.8125, 0.5, 0.8125, 1.0, 0.7812, 1.0, 0.7812, 0.5, 0.7812, 0.5, 0.7812, 1.0, 0.75, 1.0, 0.75, 0.5, 0.75, 0.5, 0.75, 1.0, 0.7188, 1.0, 0.7188, 0.5, 0.7188, 0.5, 0.7188, 1.0, 0.6875, 1.0, 0.6875, 0.5, 0.6875, 0.5, 0.6875, 1.0, 0.6562, 1.0, 0.6562, 0.5, 0.6562, 0.5, 0.6562, 1.0, 0.625, 1.0, 0.625, 0.5, 0.625, 0.5, 0.625, 1.0, 0.5938, 1.0, 0.5938, 0.5, 0.5938, 0.5, 0.5938, 1.0, 0.5625, 1.0, 0.5625, 0.5, 0.5625, 0.5, 0.5625, 1.0, 0.5312, 1.0, 0.5312, 0.5, 0.5312, 0.5, 0.5312, 1.0, 0.5, 1.0, 0.5, 0.5, 0.5, 0.5, 0.5, 1.0, 0.4688, 1.0, 0.4688, 0.5, 0.4688, 0.5, 0.4688, 1.0, 0.4375, 1.0, 0.4375, 0.5, 0.4375, 0.5, 0.4375, 1.0, 0.4062, 1.0, 0.4062, 0.5, 0.4062, 0.5, 0.4062, 1.0, 0.375, 1.0, 0.375, 0.5, 0.375, 0.5, 0.375, 1.0, 0.3438, 1.0, 0.3438, 0.5, 0.3438, 0.5, 0.3438, 1.0, 0.3125, 1.0, 0.3125, 0.5, 0.3125, 0.5, 0.3125, 1.0, 0.2812, 1.0, 0.2812, 0.5, 0.2812, 0.5, 0.2812, 1.0, 0.25, 1.0, 0.25, 0.5, 0.25, 0.5, 0.25, 1.0, 0.2188, 1.0, 0.2188, 0.5, 0.2188, 0.5, 0.2188, 1.0, 0.1875, 1.0, 0.1875, 0.5, 0.1875, 0.5, 0.1875, 1.0, 0.1562, 1.0, 0.1562, 0.5, 0.1562, 0.5, 0.1562, 1.0, 0.125, 1.0, 0.125, 0.5, 0.125, 0.5, 0.125, 1.0, 0.09375, 1.0, 0.09375, 0.5, 0.09375, 0.5, 0.09375, 1.0, 0.0625, 1.0, 0.0625, 0.5, 0.2968, 0.4854, 0.25, 0.49, 0.2032, 0.4854, 0.1582, 0.4717, 0.1167, 0.4496, 0.08029, 0.4197, 0.05045, 0.3833, 0.02827, 0.3418, 0.01461, 0.2968, 0.01, 0.25, 0.01461, 0.2032, 0.02827, 0.1582, 0.05045, 0.1167, 0.08029, 0.08029, 0.1167, 0.05045, 0.1582, 0.02827, 0.2032, 0.01461, 0.25, 0.01, 0.2968, 0.01461, 0.3418, 0.02827, 0.3833, 0.05045, 0.4197, 0.08029, 0.4496, 0.1167, 0.4717, 0.1582, 0.4854, 0.2032, 0.49, 0.25, 0.4854, 0.2968, 0.4717, 0.3418, 0.4496, 0.3833, 0.4197, 0.4197, 0.3833, 0.4496, 0.3418, 0.4717, 0.0625, 0.5, 0.0625, 1.0, 0.03125, 1.0, 0.03125, 0.5, 0.03125, 0.5, 0.03125, 1.0, 0.0, 1.0, 0.0, 0.5, 0.75, 0.49, 0.7968, 0.4854, 0.8418, 0.4717, 0.8833, 0.4496, 0.9197, 0.4197, 0.9496, 0.3833, 0.9717, 0.3418, 0.9854, 0.2968, 0.99, 0.25, 0.9854, 0.2032, 0.9717, 0.1582, 0.9496, 0.1167, 0.9197, 0.08029, 0.8833, 0.05045, 0.8418, 0.02827, 0.7968, 0.01461, 0.75, 0.01, 0.7032, 0.01461, 0.6582, 0.02827, 0.6167, 0.05045, 0.5803, 0.08029, 0.5504, 0.1167, 0.5283, 0.1582, 0.5146, 0.2032, 0.51, 0.25, 0.5146, 0.2968, 0.5283, 0.3418, 0.5504, 0.3833, 0.5803, 0.4197, 0.6167, 0.4496, 0.6582, 0.4717, 0.7032, 0.4854])
me_cylinder.use_remesh_fix_poles = True
me_cylinder.use_remesh_preserve_attributes = False
me_cylinder.use_mirror_vertex_groups = False
me_cylinder.update()

# ---- objects
ob_fspy_8_fspy__living_room = bpy.data.objects.new('fspy_8.fspy (Living Room)', cam_camera_002)
ob_chimney_wall = bpy.data.objects.new('Chimney Wall', me_plane_002)
ob_ground_plane = bpy.data.objects.new('Ground Plane', me_plane_003)
ob_patio_door_wall = bpy.data.objects.new('Patio Door Wall', me_cube_001)
ob_left_wall = bpy.data.objects.new('Left Wall', me_cube_002)
ob_stove_pedestal = bpy.data.objects.new('Stove Pedestal', me_cube_003)
ob_stove = bpy.data.objects.new('Stove', me_cube_004)
ob_patio_railing = bpy.data.objects.new('Patio Railing', me_cube_005)
ob_stairs = bpy.data.objects.new('Stairs', me_cube_015)
ob_right_wall = bpy.data.objects.new('Right Wall', me_cube_012)
ob_nook_wall = bpy.data.objects.new('Nook Wall', me_cube_017)
ob_bedroom_floor = bpy.data.objects.new('Bedroom Floor', me_cube_018)
ob_bedroom_balcony = bpy.data.objects.new('Bedroom Balcony', me_cube_019)
ob_kitchen_balcony = bpy.data.objects.new('Kitchen Balcony', me_cube_006)
ob_fspy_3_fspy = bpy.data.objects.new('fspy_3.fspy', cam_camera)
ob_kitchen_balcony_stairs_wall = bpy.data.objects.new('Kitchen Balcony Stairs Wall', me_cube_008)
ob_fridge = bpy.data.objects.new('Fridge', me_cube_009)
ob_kitchen_floor = bpy.data.objects.new('Kitchen Floor', me_cube_010)
ob_kitchen_wall = bpy.data.objects.new('Kitchen Wall', me_cube_011)
ob_living_room_stairs_wall = bpy.data.objects.new('Living Room Stairs Wall', me_cube_014)
ob_bedroom_stairs = bpy.data.objects.new('Bedroom Stairs', me_cube_007)
ob_bedroom_closet_colum = bpy.data.objects.new('Bedroom Closet Colum', me_cube_013)
ob_back_wall = bpy.data.objects.new('Back Wall', me_cube_016)
ob_kitchen_ceiling = bpy.data.objects.new('Kitchen Ceiling', me_cube_020)
ob_railing = bpy.data.objects.new('Railing', me_cylinder)

# ---- transforms, parenting, visibility, modifiers, constraints
ob_fspy_8_fspy__living_room.location = (1.75, -10.83, 4.311)
ob_fspy_8_fspy__living_room.rotation_euler = (1.304, -0.05197, -0.4037)
ob_fspy_8_fspy__living_room.lineart.crease_threshold = 0.0
ob_chimney_wall.location = (7.803, 0.4128, -0.05951)
ob_chimney_wall.scale = (3.758, 5.406, 1.0)
ob_chimney_wall.lineart.crease_threshold = 0.0
ob_ground_plane.location = (6.397, -4.591, -0.05951)
ob_ground_plane.scale = (5.865, 4.244, 1.0)
ob_ground_plane.lineart.crease_threshold = 0.0
ob_patio_door_wall.location = (1.565, -1.951, 0.0)
ob_patio_door_wall.lineart.crease_threshold = 0.0
ob_left_wall.location = (1.036, -5.902, 0.0)
ob_left_wall.lineart.crease_threshold = 0.0
ob_stove_pedestal.location = (6.504, -4.755, 0.0)
ob_stove_pedestal.lineart.crease_threshold = 0.0
ob_stove.location = (6.698, -4.755, 1.192)
ob_stove.lineart.crease_threshold = 0.0
ob_patio_railing.location = (1.565, 0.5334, 0.0)
ob_patio_railing.lineart.crease_threshold = 0.0
ob_stairs.location = (4.955, -10.05, 0.9405)
ob_stairs.scale = (1.0, 1.379, 1.0)
ob_stairs.lineart.crease_threshold = 0.0
ob_right_wall.location = (11.2, -5.902, 0.0)
ob_right_wall.lineart.crease_threshold = 0.0
ob_nook_wall.location = (1.819, -12.15, 1.312)
ob_nook_wall.lineart.crease_threshold = 0.0
ob_bedroom_floor.location = (8.879, -6.454, 3.541)
ob_bedroom_floor.lineart.crease_threshold = 0.0
ob_bedroom_balcony.location = (8.879, -6.454, 3.541)
ob_bedroom_balcony.lineart.crease_threshold = 0.0
ob_kitchen_balcony.location = (1.471, -10.35, 2.904)
ob_kitchen_balcony.lineart.crease_threshold = 0.0
ob_fspy_3_fspy.location = (2.7, -15.44, 4.417)
ob_fspy_3_fspy.rotation_euler = (1.449, -0.007646, 0.06354)
ob_fspy_3_fspy.lineart.crease_threshold = 0.0
ob_kitchen_balcony_stairs_wall.location = (3.656, -10.35, 2.904)
ob_kitchen_balcony_stairs_wall.lineart.crease_threshold = 0.0
ob_fridge.location = (1.471, -14.27, 2.904)
ob_fridge.lineart.crease_threshold = 0.0
ob_kitchen_floor.location = (1.471, -10.35, 2.904)
ob_kitchen_floor.lineart.crease_threshold = 0.0
ob_kitchen_wall.location = (1.471, -14.52, 2.904)
ob_kitchen_wall.lineart.crease_threshold = 0.0
ob_living_room_stairs_wall.location = (1.471, -10.35, 2.904)
ob_living_room_stairs_wall.lineart.crease_threshold = 0.0
ob_bedroom_stairs.location = (7.139, -10.04, 3.016)
ob_bedroom_stairs.scale = (1.0, 1.406, 1.0)
ob_bedroom_stairs.lineart.crease_threshold = 0.0
ob_bedroom_closet_colum.location = (9.455, -10.45, 3.016)
ob_bedroom_closet_colum.lineart.crease_threshold = 0.0
ob_back_wall.location = (1.819, -19.79, 1.312)
ob_back_wall.lineart.crease_threshold = 0.0
ob_kitchen_ceiling.location = (3.444, -10.43, 6.963)
ob_kitchen_ceiling.lineart.crease_threshold = 0.0
ob_railing.location = (5.978, -9.0, 1.948)
ob_railing.rotation_euler = (0.8259, -0.0, 0.0)
ob_railing.scale = (0.02553, 0.02553, 0.02553)
ob_railing.lineart.crease_threshold = 0.0

# ---- collection membership
col_living_room.objects.link(ob_fspy_8_fspy__living_room)
col_living_room.objects.link(ob_chimney_wall)
col_living_room.objects.link(ob_ground_plane)
col_living_room.objects.link(ob_patio_door_wall)
col_living_room.objects.link(ob_left_wall)
col_living_room.objects.link(ob_stove_pedestal)
col_living_room.objects.link(ob_stove)
col_living_room.objects.link(ob_patio_railing)
col_living_room.objects.link(ob_stairs)
col_living_room.objects.link(ob_right_wall)
col_living_room.objects.link(ob_nook_wall)
col_living_room.objects.link(ob_bedroom_floor)
col_living_room.objects.link(ob_bedroom_balcony)
col_kitchen.objects.link(ob_kitchen_balcony)
col_kitchen.objects.link(ob_fspy_3_fspy)
col_kitchen.objects.link(ob_kitchen_balcony_stairs_wall)
col_kitchen.objects.link(ob_fridge)
col_kitchen.objects.link(ob_kitchen_floor)
col_kitchen.objects.link(ob_kitchen_wall)
col_kitchen.objects.link(ob_living_room_stairs_wall)
col_kitchen.objects.link(ob_bedroom_stairs)
col_kitchen.objects.link(ob_bedroom_closet_colum)
col_kitchen.objects.link(ob_back_wall)
col_kitchen.objects.link(ob_kitchen_ceiling)
col_kitchen.objects.link(ob_railing)

# ---- scene / render settings (as saved in the file)
scene.camera = ob_fspy_8_fspy__living_room
scene.frame_start = 1; scene.frame_end = 250; scene.frame_set(45)
scene.render.engine = 'BLENDER_EEVEE_NEXT'
scene.render.resolution_x = 750
scene.render.resolution_y = 500
scene.cycles.use_denoising = False
scene.cycles.samples = 128
scene.cycles.sampling_pattern = 'TABULATED_SOBOL'
scene.cycles.use_adaptive_sampling = False
scene.cycles.use_light_tree = False
scene.view_settings.view_transform = 'Filmic'
bpy.context.view_layer.update()

# ---- added for rendering (the .blend has no usable light): sun
light_auto_sun = bpy.data.lights.new('AutoSun', 'SUN')
light_auto_sun.energy = 3.0
light_auto_sun.angle = 0.0523599
ob_auto_sun = bpy.data.objects.new('AutoSun', light_auto_sun)
scene.collection.objects.link(ob_auto_sun)
ob_auto_sun.rotation_euler = (0.872665, 0.174533, 0.523599)
bpy.context.view_layer.update()
